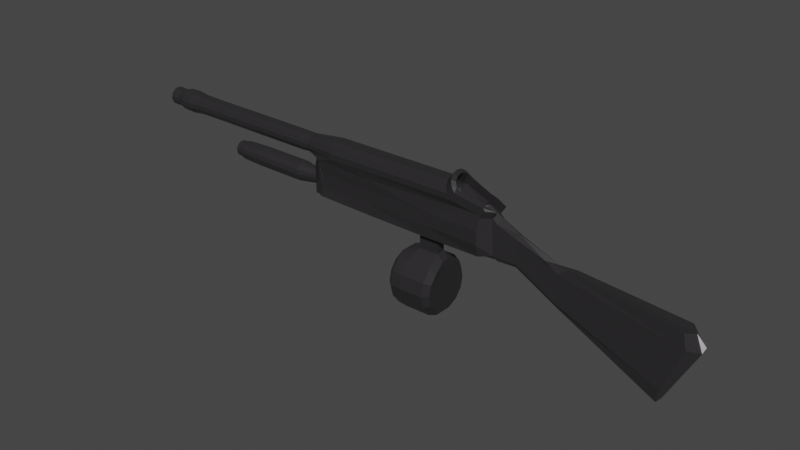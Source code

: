 # Source: shotgun.blend  (saved by Blender 3.3.6; exported with 4.5.12 LTS)
import bpy
from mathutils import Matrix  # noqa: F401  (used for matrix-valued properties, if any)

bpy.ops.wm.read_factory_settings(use_empty=True)
scene = bpy.context.scene
scene.name = 'Scene'

# ---- collections
col_collection = bpy.data.collections.new('Collection'); scene.collection.children.link(col_collection)

# ---- images (referenced by path relative to the original .blend; pixels are not part of the script)
import os
ASSET_DIR = os.environ.get("B2B_ASSET_DIR", "")  # directory of the original .blend (textures are referenced by path, not embedded)
HERE = os.path.dirname(os.path.abspath(__file__))  # packed textures are extracted next to this script under _unpacked/

def load_image(name, relpath, width, height, colorspace="sRGB"):
    """Load a texture the original file referenced (path relative to the .blend, or extracted next to this script)."""
    p = next((c for c in (os.path.join(HERE, relpath), os.path.join(ASSET_DIR, relpath)) if relpath and os.path.exists(c)), "")
    if p:
        img = bpy.data.images.load(p, check_existing=True)
        img.name = name
    else:  # same state as the original file: an image datablock whose file is absent (Cycles renders it pink)
        img = bpy.data.images.new(name, width, height)
        img.source = "FILE"
        img.filepath = "//" + (relpath or name)
    img.colorspace_settings.name = colorspace
    return img
img_rusty_metal_02_nor_gl_1k_exr = load_image('rusty_metal_02_nor_gl_1k.exr', 'rusty_metal_02_nor_gl_1k.exr', 1024, 1024, 'Linear Rec.709')
img_rusty_metal_02_rough_1k_jpg = load_image('rusty_metal_02_rough_1k.jpg', 'rusty_metal_02_rough_1k.jpg', 1024, 1024, 'sRGB')

# ---- materials (node trees are filled in below, after node groups)
mat_material_001 = bpy.data.materials.new('Material.001')
mat_material_001.use_transparent_shadow = False

# ---- material node trees
mat_material_001.use_nodes = True; mat_material_001.node_tree.nodes.clear()
_N = mat_material_001.node_tree.nodes; _L = mat_material_001.node_tree.links
n0 = _N.new('ShaderNodeBsdfPrincipled'); n0.name = 'Principled BSDF'; n0.location = (10, 300)
n0.distribution = 'GGX'
n0.subsurface_method = 'RANDOM_WALK_SKIN'
n0.inputs[0].default_value = (0.02522, 0.0235, 0.02533, 1.0)
n0.inputs[3].default_value = 1.45
n0.inputs[27].default_value = (0.0, 0.0, 0.0, 1.0)
n0.inputs[28].default_value = 1.0
n1 = _N.new('ShaderNodeOutputMaterial'); n1.name = 'Material Output'; n1.location = (300, 300)
n2 = _N.new('ShaderNodeNormalMap'); n2.name = 'Normal Map'; n2.location = (-482, -62)
n2.space = 'OBJECT'
n2.inputs[0].default_value = 0.1
n3 = _N.new('ShaderNodeTexImage'); n3.name = 'Image Texture.001'; n3.location = (-845, -19)
n3.image = img_rusty_metal_02_nor_gl_1k_exr
n4 = _N.new('ShaderNodeTexImage'); n4.name = 'Image Texture'; n4.location = (-505, 248)
n4.image = img_rusty_metal_02_rough_1k_jpg
_L.new(n0.outputs[0], n1.inputs[0])
_L.new(n3.outputs[0], n2.inputs[1])
_L.new(n2.outputs[0], n0.inputs[5])
_L.new(n4.outputs[0], n0.inputs[2])
n1.is_active_output = True

# ---- world
world_world = bpy.data.worlds.new('World'); scene.world = world_world
world_world.use_nodes = True; world_world.node_tree.nodes.clear()
_N = world_world.node_tree.nodes; _L = world_world.node_tree.links
n0 = _N.new('ShaderNodeOutputWorld'); n0.name = 'World Output'; n0.location = (300, 300)
n1 = _N.new('ShaderNodeBackground'); n1.name = 'Background'; n1.location = (10, 300)
n1.inputs[0].default_value = (0.05088, 0.05088, 0.05088, 1.0)
_L.new(n1.outputs[0], n0.inputs[0])
n0.is_active_output = True
world_world.color = (0.05088, 0.05088, 0.05088)
world_world.use_sun_shadow = False
world_world.sun_shadow_jitter_overblur = 0.0

# ---- meshes
me_cylinder_001 = bpy.data.meshes.new('Cylinder.001')
me_cylinder_001.from_pydata([(9.207, 0.8946, 19.08), (9.575, 0.7338, 19.08), (9.837, 0.4292, 19.07), (9.941, 0.04103, 19.07), (9.866, -0.3538, 19.07), (9.628, -0.6771, 19.07), (9.272, -0.8649, 19.08), (8.871, -0.8799, 19.08), (8.502, -0.7191, 19.08), (8.24, -0.4145, 19.08), (8.136, -0.0263, 19.08), (8.211, 0.3685, 19.08), (8.45, 0.6919, 19.08), (8.805, 0.8796, 19.08), (9.179, 0.892, 14.23), (9.545, 0.7326, 14.23), (9.804, 0.4305, 14.23), (9.908, 0.04564, 14.23), (9.833, -0.3459, 14.23), (9.597, -0.6664, 14.23), (9.244, -0.8526, 14.23), (8.846, -0.8674, 14.23), (8.481, -0.7081, 14.24), (8.221, -0.406, 14.24), (8.118, -0.02112, 14.24), (8.192, 0.3704, 14.24), (8.429, 0.691, 14.24), (8.781, 0.8771, 14.24), (9.172, 0.8563, 13.18), (8.785, 0.8431, 13.19), (8.441, 0.663, 13.19), (8.279, 0.3517, 13.19), (8.206, -0.02928, 13.19), (8.305, -0.4043, 13.18), (8.487, -0.6993, 13.18), (8.843, -0.8556, 13.18), (9.23, -0.8424, 13.18), (9.574, -0.6623, 13.18), (9.805, -0.3509, 13.18), (9.879, 0.03002, 13.18), (9.78, 0.4051, 13.18), (9.528, 0.7, 13.18), (8.675, 1.225, 10.08), (9.226, 1.244, 10.12), (8.088, 0.5672, 12.42), (8.095, 0.977, 11.77), (8.129, -0.64, 12.41), (8.007, -0.04196, 12.48), (8.758, -1.24, 10.08), (8.162, -1.027, 11.76), (9.796, -0.9599, 10.15), (9.308, -1.221, 10.12), (10.23, 0.04496, 10.19), (10.12, -0.5079, 10.18), (10.09, 0.5893, 10.18), (9.73, 1.017, 10.16), (10.07, -1.006, -3.121), (7.728, -0.5917, -6.727), (8.12, -0.04739, -6.877), (7.694, 0.5073, -6.744), (10.74, 0.05429, -2.762), (10.96, 0.06249, -2.381), (10.84, 0.6246, -2.446), (10.64, 0.5119, -2.816), (8.757, 0.5657, -6.745), (8.993, 1.022, -5.718), (8.768, 1.065, -5.946), (9.056, -1.041, -5.688), (8.797, -0.6539, -6.739), (8.83, -1.083, -5.915), (4.749, -1.007, 11.59), (4.722, -0.6806, 12.37), (4.579, -0.04374, 12.38), (4.678, 0.6053, 12.38), (4.683, 0.9494, 11.59), (4.619, -1.007, -5.274), (4.89, -0.6502, -6.463), (4.401, -0.0475, -6.553), (4.853, 0.5677, -6.481), (4.559, 0.9494, -5.302), (7.988, 0.1039, 12.4), (8.016, 0.2516, 12.4), (8.045, 0.3993, 12.4), (8.075, -0.4801, 12.39), (8.036, -0.3346, 12.4), (7.998, -0.1892, 12.4), (4.644, 0.1039, 12.64), (4.672, 0.2516, 12.64), (4.701, 0.3993, 12.64), (4.731, -0.4801, 12.64), (4.692, -0.3346, 12.64), (4.654, -0.1892, 12.64), (5.452, 0.5224, 12.64), (6.369, 0.5224, 12.64), (7.297, 0.5224, 12.64), (7.335, -0.6012, 12.64), (6.407, -0.6012, 12.64), (5.49, -0.6012, 12.64), (5.345, -0.04355, 12.7), (6.266, -0.04355, 12.7), (7.196, -0.04349, 12.75), (7.302, -0.4801, 12.74), (6.375, -0.4801, 12.64), (5.455, -0.4801, 12.64), (7.264, -0.3346, 12.75), (6.337, -0.3346, 12.7), (5.415, -0.3346, 12.7), (7.226, -0.1892, 12.75), (6.298, -0.1892, 12.7), (5.377, -0.1892, 12.7), (7.216, 0.1039, 12.75), (6.288, 0.1039, 12.7), (5.367, 0.1039, 12.7), (7.244, 0.2516, 12.75), (6.317, 0.2516, 12.7), (5.395, 0.2516, 12.7), (7.273, 0.3993, 12.75), (6.345, 0.3993, 12.64), (5.426, 0.3993, 12.64), (5.343, -0.0434, 12.88), (6.271, -0.0434, 12.88), (6.175, -0.3104, 12.87), (5.557, -0.3104, 12.87), (6.298, -0.1892, 12.88), (5.37, -0.1892, 12.88), (6.288, 0.1039, 12.88), (5.36, 0.1039, 12.88), (6.157, 0.227, 12.88), (5.538, 0.227, 12.88), (5.909, -0.5081, 12.68), (5.912, -0.9813, 14.61), (6.196, -0.4606, 12.68), (6.323, -0.8879, 14.61), (6.426, -0.3269, 12.68), (6.653, -0.6255, 14.61), (6.554, -0.1334, 12.68), (6.836, -0.2459, 14.61), (6.555, 0.08135, 12.69), (6.837, 0.1757, 14.61), (6.427, 0.275, 12.69), (6.654, 0.5557, 14.61), (6.197, 0.4091, 12.69), (6.325, 0.8189, 14.62), (5.91, 0.4571, 12.69), (5.914, 0.9132, 14.62), (5.623, 0.4096, 12.69), (5.503, 0.8199, 14.62), (5.393, 0.2759, 12.69), (5.173, 0.5574, 14.62), (5.265, 0.08246, 12.69), (4.99, 0.1778, 14.62), (5.265, -0.1323, 12.69), (4.989, -0.2437, 14.61), (5.392, -0.326, 12.68), (5.172, -0.6237, 14.61), (5.622, -0.4601, 12.68), (5.501, -0.887, 14.61), (6.335, -0.9162, 19.48), (5.921, -1.01, 19.48), (6.668, -0.6517, 19.48), (6.852, -0.2691, 19.48), (6.853, 0.1557, 19.49), (6.669, 0.5387, 19.49), (6.337, 0.8039, 19.49), (5.923, 0.899, 19.49), (5.509, 0.8049, 19.49), (5.176, 0.5404, 19.49), (4.992, 0.1579, 19.49), (4.991, -0.2669, 19.49), (5.175, -0.6499, 19.49), (5.507, -0.9152, 19.48), (6.31, -0.8641, 21.58), (5.925, -0.9514, 21.58), (6.618, -0.6185, 21.58), (6.79, -0.2632, 21.59), (6.791, 0.1313, 21.59), (6.62, 0.487, 21.59), (6.312, 0.7333, 21.59), (5.927, 0.8216, 21.59), (5.542, 0.7343, 21.59), (5.234, 0.4886, 21.59), (5.062, 0.1334, 21.59), (5.061, -0.2612, 21.59), (5.232, -0.6168, 21.59), (5.54, -0.8632, 21.58), (5.611, -0.7233, 22.27), (5.358, -0.521, 22.27), (5.218, -0.2291, 22.27), (5.218, 0.09482, 22.27), (5.359, 0.3865, 22.27), (5.612, 0.5881, 22.27), (5.928, 0.6598, 22.27), (6.244, 0.5874, 22.27), (6.497, 0.3851, 22.27), (6.637, 0.09316, 22.27), (6.637, -0.2307, 22.27), (6.496, -0.5224, 22.27), (6.242, -0.724, 22.27), (5.926, -0.7957, 22.27), (6.25, -0.7402, 22.08), (6.297, -0.8381, 21.93), (5.926, -0.9224, 21.93), (5.926, -0.8137, 22.08), (6.51, -0.5333, 22.08), (6.595, -0.6009, 21.93), (6.655, -0.2341, 22.08), (6.761, -0.2579, 21.93), (6.655, 0.09817, 22.08), (6.761, 0.123, 21.93), (6.511, 0.3977, 22.08), (6.596, 0.4664, 21.93), (6.252, 0.6052, 22.08), (6.299, 0.7043, 21.94), (5.928, 0.6795, 22.08), (5.928, 0.7895, 21.94), (5.604, 0.6059, 22.08), (5.556, 0.7052, 21.94), (5.344, 0.3991, 22.08), (5.258, 0.468, 21.94), (5.199, 0.09988, 22.08), (5.092, 0.125, 21.94), (5.199, -0.2324, 22.08), (5.092, -0.2559, 21.93), (5.343, -0.5319, 22.08), (5.257, -0.5993, 21.93), (5.602, -0.7394, 22.08), (5.554, -0.8372, 21.93), (5.356, -0.5247, 22.6), (5.418, -0.4758, 22.72), (5.645, -0.6569, 22.72), (5.61, -0.7279, 22.6), (5.215, 0.09417, 22.6), (5.293, 0.07583, 22.73), (5.292, -0.2143, 22.73), (5.215, -0.2313, 22.6), (5.611, 0.5899, 22.6), (5.646, 0.5177, 22.73), (5.419, 0.337, 22.73), (5.357, 0.3872, 22.6), (6.246, 0.5891, 22.6), (6.212, 0.517, 22.73), (5.929, 0.5819, 22.73), (5.929, 0.6619, 22.6), (6.641, 0.09249, 22.6), (6.564, 0.07434, 22.72), (6.438, 0.3358, 22.73), (6.5, 0.3859, 22.6), (6.499, -0.526, 22.6), (6.437, -0.477, 22.72), (6.563, -0.2158, 22.72), (6.641, -0.233, 22.6), (5.927, -0.7218, 22.72), (5.927, -0.8007, 22.6), (6.244, -0.7287, 22.59), (6.21, -0.6576, 22.72), (5.386, -0.5006, 22.69), (5.525, -0.5746, 22.72), (5.627, -0.6929, 22.69), (5.478, -0.6321, 22.65), (5.254, 0.08497, 22.69), (5.282, -0.0692, 22.73), (5.253, -0.223, 22.69), (5.208, -0.06879, 22.65), (5.629, 0.554, 22.69), (5.526, 0.4356, 22.73), (5.388, 0.3623, 22.69), (5.48, 0.4939, 22.65), (6.229, 0.5533, 22.69), (6.073, 0.5597, 22.73), (5.929, 0.6222, 22.69), (6.089, 0.6322, 22.65), (6.603, 0.08339, 22.69), (6.51, 0.2097, 22.72), (6.47, 0.361, 22.69), (6.577, 0.2421, 22.65), (6.468, -0.5019, 22.68), (6.51, -0.3509, 22.72), (6.602, -0.2246, 22.69), (6.576, -0.3828, 22.65), (5.784, -0.6996, 22.72), (5.927, -0.7618, 22.68), (5.767, -0.7715, 22.65), (5.346, -0.3496, 22.72), (5.279, -0.3813, 22.65), (5.346, 0.211, 22.73), (5.279, 0.2436, 22.65), (5.785, 0.56, 22.73), (5.769, 0.6326, 22.65), (6.331, 0.4346, 22.73), (6.378, 0.4929, 22.65), (6.574, -0.07072, 22.72), (6.648, -0.07048, 22.65), (6.227, -0.6936, 22.68), (6.33, -0.5755, 22.72), (6.376, -0.6332, 22.65), (6.071, -0.7, 22.72), (6.087, -0.7719, 22.65), (6.079, -0.7359, 22.68), (6.353, -0.6044, 22.68), (6.611, -0.0706, 22.69), (6.355, 0.4638, 22.69), (5.777, 0.5963, 22.69), (5.313, 0.2273, 22.69), (5.312, -0.3654, 22.69), (5.775, -0.7356, 22.68), (6.543, -0.3669, 22.69), (6.544, 0.2259, 22.69), (6.081, 0.596, 22.69), (5.503, 0.4648, 22.69), (5.245, -0.06899, 22.69), (5.501, -0.6033, 22.69), (6.89, 0.8329, 11.59), (5.664, 0.8329, 11.59), (7.949, 1.03, -0.00149), (7.934, 1.03, 6.321), (4.573, 1.03, -0.0003579), (4.624, 1.03, 6.322), (5.665, 1.227, -5.268), (6.931, 1.227, -5.268), (6.903, 0.9561, 6.32), (5.664, 0.956, 6.32), (6.918, 1.104, -0.0006263), (5.669, 1.104, -0.0004566), (8.016, -1.083, 0.01839), (8.003, -1.083, 6.327), (6.995, -1.268, -5.237), (5.729, -1.268, -5.237), (4.639, -1.083, 0.01881), (4.694, -1.083, 6.327), (5.735, -0.8974, 11.58), (6.961, -0.8974, 11.58), (6.985, -1.152, 0.01915), (5.736, -1.152, 0.01922), (6.972, -1.013, 6.327), (5.733, -1.013, 6.327), (4.561, 0.4157, 12.64), (4.564, 0.4322, 12.64), (4.567, 0.4486, 12.64), (4.57, 0.465, 12.64), (4.573, 0.4814, 12.64), (4.576, 0.4978, 12.64), (4.58, 0.5142, 12.64), (4.583, 0.5306, 12.64), (4.506, -0.173, 12.64), (4.502, -0.1569, 12.64), (4.498, -0.1407, 12.64), (4.493, -0.1246, 12.64), (4.489, -0.1084, 12.64), (4.485, -0.09225, 12.64), (4.481, -0.07609, 12.64), (4.476, -0.05993, 12.64), (4.421, 0.01341, -6.894), (4.431, 0.07574, -6.888), (4.441, 0.1381, -6.881), (4.451, 0.2004, -6.874), (4.461, 0.2627, -6.868), (4.471, 0.325, -6.861), (4.481, 0.3874, -6.854), (4.491, 0.4497, -6.848), (4.521, -0.5398, -6.832), (4.508, -0.4784, -6.841), (4.494, -0.4171, -6.85), (4.48, -0.3557, -6.858), (4.466, -0.2944, -6.867), (4.453, -0.233, -6.875), (4.439, -0.1716, -6.884), (4.425, -0.1103, -6.892), (4.61, -0.6255, 10.51), (4.594, -0.6255, 8.384), (4.578, -0.6255, 6.257), (4.563, -0.6255, 4.13), (4.547, -0.6255, 2.003), (4.531, -0.6255, -0.1237), (4.515, -0.6255, -2.251), (4.5, -0.6255, -4.378), (4.571, 0.547, 10.51), (4.555, 0.547, 8.384), (4.54, 0.547, 6.254), (4.525, 0.547, 4.125), (4.509, 0.547, 1.995), (4.494, 0.547, -0.1343), (4.479, 0.547, -2.264), (4.463, 0.547, -4.393), (4.366, -0.04378, -4.449), (4.38, -0.04378, -2.313), (4.393, -0.04378, -0.1762), (4.406, -0.04378, 1.96), (4.419, -0.04378, 4.097), (4.432, -0.04378, 6.233), (4.446, -0.04378, 8.37), (4.459, -0.04378, 10.51), (4.475, -0.02736, 12.64), (4.478, -0.01095, 12.64), (4.482, 0.005458, 12.64), (4.485, 0.02187, 12.64), (4.488, 0.03828, 12.64), (4.491, 0.05469, 12.64), (4.494, 0.0711, 12.64), (4.497, 0.08751, 12.64), (4.504, 0.1203, 12.64), (4.507, 0.1367, 12.64), (4.51, 0.1532, 12.64), (4.513, 0.1696, 12.64), (4.516, 0.186, 12.64), (4.52, 0.2024, 12.64), (4.523, 0.2188, 12.64), (4.526, 0.2352, 12.64), (4.532, 0.268, 12.64), (4.535, 0.2845, 12.64), (4.539, 0.3009, 12.64), (4.542, 0.3173, 12.64), (4.545, 0.3337, 12.64), (4.548, 0.3501, 12.64), (4.551, 0.3665, 12.64), (4.554, 0.3829, 12.64), (4.622, -0.6093, 12.64), (4.617, -0.5932, 12.64), (4.613, -0.577, 12.64), (4.609, -0.5608, 12.64), (4.604, -0.5447, 12.64), (4.6, -0.5285, 12.64), (4.596, -0.5124, 12.64), (4.592, -0.4962, 12.64), (4.583, -0.4639, 12.64), (4.579, -0.4477, 12.64), (4.575, -0.4316, 12.64), (4.57, -0.4154, 12.64), (4.566, -0.3993, 12.64), (4.562, -0.3831, 12.64), (4.557, -0.3669, 12.64), (4.553, -0.3508, 12.64), (4.545, -0.3185, 12.64), (4.54, -0.3023, 12.64), (4.536, -0.2862, 12.64), (4.532, -0.27, 12.64), (4.528, -0.2538, 12.64), (4.523, -0.2377, 12.64), (4.519, -0.2215, 12.64), (4.515, -0.2054, 12.64), (7.188, -0.07093, -8.568), (6.906, 0.3767, -8.539), (6.929, -0.5135, -8.527), (4.837, -0.5662, -8.521), (4.481, 0.3093, -8.539), (4.811, 0.4303, -8.534), (4.43, -0.1238, -8.574), (4.422, -0.07627, -8.579), (4.428, -0.02816, -8.575), (4.435, 0.02005, -8.57), (4.443, 0.06826, -8.565), (4.451, 0.1165, -8.56), (4.458, 0.1647, -8.554), (4.466, 0.2129, -8.549), (4.474, 0.2611, -8.544), (4.505, -0.4561, -8.527), (4.494, -0.4086, -8.533), (4.483, -0.3611, -8.54), (4.473, -0.3137, -8.547), (4.462, -0.2662, -8.554), (4.452, -0.2188, -8.56), (4.441, -0.1713, -8.567), (5.707, -0.1127, -10.85), (5.253, 0.3744, -12.3), (5.28, -0.6515, -12.29), (2.709, -0.7201, -12.35), (2.347, 0.3011, -12.37), (2.679, 0.4293, -12.36), (2.287, -0.1976, -12.41), (2.276, -0.1428, -12.41), (2.283, -0.0874, -12.41), (2.292, -0.03189, -12.4), (2.301, 0.02361, -12.4), (2.311, 0.07912, -12.39), (2.32, 0.1346, -12.39), (2.329, 0.1901, -12.38), (2.338, 0.2456, -12.37), (2.375, -0.5801, -12.36), (2.362, -0.5254, -12.36), (2.35, -0.4708, -12.37), (2.337, -0.4161, -12.38), (2.324, -0.3615, -12.38), (2.312, -0.3068, -12.39), (2.299, -0.2522, -12.4), (3.117, 0.5689, -23.3), (3.175, -1.195, -23.29), (-0.9102, -1.275, -21.77), (-2.125, 0.5756, -21.51), (-0.9742, 0.6659, -21.79), (-2.257, -0.4215, -21.56), (-2.265, -0.2012, -21.57), (-2.245, -0.09024, -21.56), (-2.225, 0.02074, -21.55), (-2.205, 0.1317, -21.54), (-2.185, 0.2427, -21.53), (-2.165, 0.3537, -21.53), (-2.145, 0.4647, -21.52), (-2.067, -1.186, -21.5), (-2.094, -1.077, -21.51), (-2.121, -0.9678, -21.52), (-2.149, -0.8585, -21.52), (-2.176, -0.7493, -21.53), (-2.203, -0.64, -21.54), (-2.23, -0.5307, -21.55), (-0.003141, -2.765, -1.054), (0.003534, -2.788, 1.264), (1.196, -2.491, -1.055), (1.213, -2.512, 1.262), (2.158, -1.724, -1.056), (2.184, -1.739, 1.262), (3.024, -0.4459, -0.8808), (3.006, -0.4482, 0.9679), (3.024, 0.4459, -0.8808), (3.006, 0.4482, 0.9679), (2.158, 1.724, -1.056), (2.184, 1.739, 1.262), (1.196, 2.491, -1.055), (1.213, 2.512, 1.262), (-0.003141, 2.765, -1.054), (0.003534, 2.788, 1.264), (-1.203, 2.491, -1.052), (-1.206, 2.512, 1.265), (-2.165, 1.724, -1.052), (-2.176, 1.739, 1.266), (-2.699, 0.6152, -1.051), (-2.715, 0.6205, 1.266), (-2.699, -0.6152, -1.051), (-2.715, -0.6205, 1.266), (-2.165, -1.724, -1.052), (-2.176, -1.739, 1.266), (-1.203, -2.491, -1.052), (-1.206, -2.512, 1.265), (4.507, -0.3868, 0.9614), (4.503, -0.3868, -0.9169), (4.503, 0.3868, -0.9169), (4.507, 0.3868, 0.9614), (0.9768, -2.019, 2.738), (1.179, -2.438, 2.207), (0.004712, -2.706, 2.208), (0.004712, -2.241, 2.739), (1.756, -1.397, 2.737), (2.121, -1.687, 2.206), (2.189, -0.4986, 2.737), (2.643, -0.6022, 2.206), (2.189, 0.4986, 2.737), (2.643, 0.6023, 2.206), (1.756, 1.397, 2.737), (2.121, 1.687, 2.206), (0.9768, 2.019, 2.738), (1.179, 2.438, 2.207), (0.004712, 2.241, 2.739), (0.004712, 2.706, 2.208), (-0.9674, 2.019, 2.74), (-1.17, 2.438, 2.209), (-1.747, 1.397, 2.74), (-2.111, 1.687, 2.21), (-2.18, 0.4986, 2.741), (-2.634, 0.6023, 2.211), (-2.18, -0.4986, 2.741), (-2.634, -0.6022, 2.211), (-1.747, -1.397, 2.74), (-2.111, -1.687, 2.21), (-0.9674, -2.019, 2.74), (-1.17, -2.438, 2.209), (5.629, -0.1335, -13.01), (5.586, 0.3158, -13.57), (5.615, -0.5978, -13.56), (4.262, -0.3054, -23.61), (4.404, 0.5142, -22.98), (4.457, -1.099, -22.96), (9.234, 0.8894, 25.05), (9.25, 0.9105, 27.39), (9.602, 0.7287, 25.05), (9.628, 0.7456, 27.39), (9.864, 0.4241, 25.05), (9.897, 0.4329, 27.39), (9.968, 0.03588, 25.04), (10.0, 0.0345, 27.39), (9.893, -0.359, 25.04), (9.927, -0.3708, 27.39), (9.655, -0.6823, 25.05), (9.682, -0.7026, 27.39), (9.3, -0.87, 25.05), (9.318, -0.8953, 27.39), (8.898, -0.885, 25.05), (8.906, -0.9107, 27.39), (8.53, -0.7243, 25.05), (8.528, -0.7457, 27.4), (8.268, -0.4196, 25.05), (8.259, -0.433, 27.4), (8.164, -0.03145, 25.05), (8.152, -0.03461, 27.4), (8.238, 0.3634, 25.05), (8.229, 0.3706, 27.4), (8.477, 0.6867, 25.05), (8.473, 0.7025, 27.4), (8.832, 0.8744, 25.05), (8.838, 0.8952, 27.4), (9.715, 0.8536, 28.47), (9.282, 1.043, 28.47), (10.02, 0.4952, 28.47), (10.15, 0.03842, 28.47), (10.06, -0.4262, 28.47), (9.777, -0.8066, 28.47), (9.359, -1.028, 28.47), (8.886, -1.045, 28.47), (8.453, -0.856, 28.48), (8.144, -0.4976, 28.48), (8.022, -0.0408, 28.48), (8.11, 0.4238, 28.48), (8.391, 0.8042, 28.48), (8.809, 1.025, 28.48), (9.705, 0.8303, 29.56), (9.282, 1.015, 29.56), (10.0, 0.4812, 29.55), (10.12, 0.03626, 29.55), (10.04, -0.4163, 29.55), (9.765, -0.7868, 29.55), (9.358, -1.002, 29.56), (8.897, -1.019, 29.56), (8.475, -0.835, 29.56), (8.175, -0.4858, 29.56), (8.056, -0.04091, 29.56), (8.141, 0.4116, 29.56), (8.415, 0.7822, 29.56), (8.822, 0.9973, 29.56), (9.585, 0.6623, 30.31), (9.248, 0.8095, 30.31), (9.825, 0.3833, 30.31), (9.921, 0.02772, 30.3), (9.852, -0.3339, 30.3), (9.634, -0.6301, 30.31), (9.308, -0.8021, 30.31), (8.94, -0.8158, 30.31), (8.603, -0.6685, 30.31), (8.363, -0.3895, 30.31), (8.268, -0.03395, 30.31), (8.336, 0.3277, 30.31), (8.555, 0.6239, 30.31), (8.88, 0.7958, 30.31), (9.611, 0.6929, 30.82), (9.258, 0.847, 30.82), (9.862, 0.4008, 30.82), (9.962, 0.02862, 30.82), (9.89, -0.3499, 30.82), (9.662, -0.6599, 30.82), (9.321, -0.8399, 30.82), (8.936, -0.8543, 30.82), (8.583, -0.7002, 30.82), (8.331, -0.4081, 30.83), (8.232, -0.03593, 30.83), (8.303, 0.3426, 30.83), (8.532, 0.6526, 30.83), (8.873, 0.8326, 30.82), (9.527, 0.5757, 31.36), (9.607, 0.6843, 31.24), (9.258, 0.8366, 31.24), (9.233, 0.704, 31.37), (9.736, 0.3326, 31.36), (9.856, 0.3957, 31.24), (9.819, 0.02281, 31.36), (9.954, 0.02783, 31.23), (9.76, -0.2923, 31.36), (9.883, -0.3463, 31.23), (9.569, -0.5504, 31.36), (9.657, -0.6527, 31.24), (9.286, -0.7002, 31.36), (9.32, -0.8306, 31.24), (8.965, -0.7122, 31.37), (8.94, -0.8448, 31.24), (8.671, -0.5839, 31.37), (8.591, -0.6925, 31.24), (8.462, -0.3407, 31.37), (8.343, -0.4038, 31.24), (8.379, -0.03093, 31.37), (8.244, -0.03597, 31.24), (8.439, 0.2842, 31.37), (8.315, 0.3382, 31.24), (8.629, 0.5422, 31.37), (8.541, 0.6445, 31.24), (8.913, 0.6921, 31.37), (8.878, 0.8224, 31.24), (9.224, 0.6761, 30.72), (9.506, 0.553, 30.72), (9.707, 0.3197, 30.72), (9.786, 0.02242, 30.72), (9.729, -0.28, 30.72), (9.546, -0.5276, 30.72), (9.274, -0.6713, 30.72), (8.967, -0.6828, 30.72), (8.685, -0.5597, 30.73), (8.484, -0.3264, 30.73), (8.404, -0.02914, 30.73), (8.462, 0.2732, 30.73), (8.644, 0.5208, 30.73), (8.916, 0.6646, 30.73), (6.683, 0.5224, 12.64), (6.721, -0.6012, 12.64), (6.584, -0.04353, 12.83), (6.689, -0.4801, 12.78), (6.653, -0.3346, 12.82), (6.615, -0.1892, 12.82), (6.605, 0.1039, 12.83), (6.633, 0.2516, 12.82), (6.66, 0.3993, 12.78), (8.088, -0.6698, -6.263), (8.347, -1.057, -5.213), (8.122, -1.099, -5.44), (9.929, 0.4961, -2.34), (10.13, 0.6087, -1.971), (10.26, 0.04663, -1.906), (10.03, 0.03843, -2.287), (9.357, -1.022, -2.646), (9.417, -1.261, -2.344), (8.913, -1.281, -2.605), (9.124, -1.148, -3.04), (9.715, -0.8048, -2.457), (9.862, -0.9909, -2.113), (9.047, 1.096, -3.072), (8.834, 1.265, -2.637), (9.338, 1.285, -2.376), (9.294, 1.042, -2.672), (9.799, 1.051, -2.138), (9.664, 0.8539, -2.478), (9.957, -0.4266, -2.329), (10.16, -0.5243, -1.957), (8.284, 1.006, -5.243), (8.049, 0.5498, -6.27), (8.059, 1.049, -5.471), (10.12, -1.245, -2.82), (9.621, -1.265, -3.08), (9.832, -1.132, -3.515), (10.42, -0.7889, -2.933), (10.57, -0.9751, -2.588), (9.755, 1.112, -3.547), (9.543, 1.281, -3.112), (10.05, 1.301, -2.851), (10.0, 1.058, -3.147), (10.51, 1.067, -2.614), (10.37, 0.8698, -2.953), (10.67, -0.4107, -2.804), (10.87, -0.5084, -2.432), (8.883, -0.0271, -5.618), (8.645, 0.2835, -5.543), (8.664, -0.3319, -5.534), (9.955, 0.02096, -3.047), (9.896, 0.2772, -3.077), (9.446, -0.6974, -3.469), (9.576, -0.5729, -3.248), (9.777, -0.4512, -3.142), (9.541, 0.5831, -3.262), (9.403, 0.6975, -3.487), (9.748, 0.4776, -3.154), (9.912, -0.2395, -3.07), (8.866, -0.4295, -5.274), (8.844, 0.3917, -5.277), (3.005, -0.6636, -24.3), (2.984, -0.003706, -24.3), (3.385, -0.332, -24.44), (-2.265, -0.2012, -21.57), (-2.257, -0.4215, -21.56), (-1.554, -0.3107, -21.9), (0.00552, -2.26, -1.559), (0.9861, -2.036, -1.56), (1.772, -1.409, -1.561), (2.48, -0.3645, -1.418), (2.48, 0.3645, -1.418), (1.772, 1.409, -1.561), (0.9861, 2.036, -1.56), (0.00552, 2.26, -1.559), (-0.9751, 2.036, -1.558), (-1.761, 1.409, -1.557), (-2.198, 0.5029, -1.557), (-2.198, -0.5029, -1.557), (-1.761, -1.409, -1.557), (-0.9751, -2.036, -1.558)], [], [(3, 4, 18, 17), (29, 30, 26, 27), (8, 9, 23, 22), (13, 0, 14, 27), (1, 2, 16, 15), (6, 7, 21, 20), (11, 12, 26, 25), (4, 5, 19, 18), (9, 10, 24, 23), (2, 3, 17, 16), (7, 8, 22, 21), (0, 1, 15, 14), (12, 13, 27, 26), (5, 6, 20, 19), (10, 11, 25, 24), (28, 29, 27, 14), (313, 725, 727, 318, 321), (41, 40, 54, 55), (29, 28, 43, 42), (28, 41, 55, 43), (31, 30, 45, 44), (36, 35, 48, 51), (33, 32, 47, 85, 84, 83, 46), (30, 29, 42, 45), (38, 37, 50, 53), (35, 34, 49, 48), (32, 31, 44, 82, 81, 80, 47), (37, 36, 51, 50), (40, 39, 52, 54), (39, 38, 53, 52), (34, 33, 46, 49), (48, 49, 324, 323, 705, 713), (51, 48, 713, 712), (52, 53, 724, 709), (49, 46, 95, 696, 96, 97, 71, 70, 329, 330), (55, 54, 708, 721), (50, 51, 712, 716), (706, 705, 323, 331, 325), (43, 55, 721, 719), (53, 50, 716, 724), (44, 45, 311, 312, 74, 73, 92, 93, 695, 94), (57, 58, 741, 743), (727, 726, 59, 78, 79, 317, 318), (45, 42, 718, 725, 313, 314), (42, 43, 719, 718), (70, 71, 367, 368, 369, 370, 371, 372, 373, 374, 76, 75, 327, 328), (72, 391, 392, 393, 394, 395, 396, 397, 398, 86, 399, 400, 401, 402, 403, 404, 405, 406, 87, 407, 408, 409, 410, 411, 412, 413, 414, 88, 335, 336, 337, 338, 339, 340, 341, 342, 73, 375, 376, 377, 378, 379, 380, 381, 382, 78, 358, 357, 356, 355, 354, 353, 352, 351, 77, 383, 384, 385, 386, 387, 388, 389, 390), (71, 415, 416, 417, 418, 419, 420, 421, 422, 89, 423, 424, 425, 426, 427, 428, 429, 430, 90, 431, 432, 433, 434, 435, 436, 437, 438, 91, 343, 344, 345, 346, 347, 348, 349, 350, 72, 390, 389, 388, 387, 386, 385, 384, 383, 77, 366, 365, 364, 363, 362, 361, 360, 359, 76, 374, 373, 372, 371, 370, 369, 368, 367), (73, 74, 316, 315, 79, 78, 382, 381, 380, 379, 378, 377, 376, 375), (365, 366, 445, 460), (322, 317, 79, 315), (334, 329, 70, 328), (77, 351, 447, 446), (118, 92, 73, 342, 341, 340, 339, 338, 337, 336, 335, 88), (109, 98, 72, 350, 349, 348, 347, 346, 345, 344, 343, 91), (97, 103, 89, 422, 421, 420, 419, 418, 417, 416, 415, 71), (103, 106, 90, 430, 429, 428, 427, 426, 425, 424, 423, 89), (106, 109, 91, 438, 437, 436, 435, 434, 433, 432, 431, 90), (46, 83, 101, 95), (696, 698, 102, 96), (96, 102, 103, 97), (83, 84, 104, 101), (698, 699, 105, 102), (102, 105, 106, 103), (84, 85, 107, 104), (699, 700, 108, 105), (105, 108, 109, 106), (85, 47, 100, 107), (700, 697, 99, 108), (108, 99, 98, 109), (98, 112, 86, 398, 397, 396, 395, 394, 393, 392, 391, 72), (112, 115, 87, 406, 405, 404, 403, 402, 401, 400, 399, 86), (115, 118, 88, 414, 413, 412, 411, 410, 409, 408, 407, 87), (47, 80, 110, 100), (697, 701, 111, 99), (99, 111, 112, 98), (80, 81, 113, 110), (701, 702, 114, 111), (111, 114, 115, 112), (81, 82, 116, 113), (702, 703, 117, 114), (114, 117, 118, 115), (82, 44, 94, 116), (703, 695, 93, 117), (117, 93, 92, 118), (105, 108, 123, 121), (109, 98, 119, 124), (111, 114, 127, 125), (106, 109, 124, 122), (99, 111, 125, 120), (112, 115, 128, 126), (105, 106, 122, 121), (114, 115, 128, 127), (98, 112, 126, 119), (108, 99, 120, 123), (129, 130, 132, 131), (131, 132, 134, 133), (133, 134, 136, 135), (135, 136, 138, 137), (137, 138, 140, 139), (139, 140, 142, 141), (141, 142, 144, 143), (143, 144, 146, 145), (145, 146, 148, 147), (147, 148, 150, 149), (149, 150, 152, 151), (151, 152, 154, 153), (142, 140, 162, 163), (153, 154, 156, 155), (155, 156, 130, 129), (129, 131, 133, 135, 137, 139, 141, 143, 145, 147, 149, 151, 153, 155), (170, 169, 183, 184), (152, 150, 167, 168), (138, 136, 160, 161), (148, 146, 165, 166), (130, 156, 170, 158), (134, 132, 157, 159), (144, 142, 163, 164), (154, 152, 168, 169), (140, 138, 161, 162), (150, 148, 166, 167), (136, 134, 159, 160), (146, 144, 164, 165), (132, 130, 158, 157), (156, 154, 169, 170), (179, 178, 214, 216), (163, 162, 176, 177), (158, 170, 184, 172), (164, 163, 177, 178), (165, 164, 178, 179), (157, 158, 172, 171), (166, 165, 179, 180), (159, 157, 171, 173), (167, 166, 180, 181), (160, 159, 173, 174), (168, 167, 181, 182), (161, 160, 174, 175), (169, 168, 182, 183), (162, 161, 175, 176), (173, 171, 200, 204), (180, 179, 216, 218), (217, 215, 190, 189), (181, 180, 218, 220), (172, 184, 226, 201), (182, 181, 220, 222), (175, 174, 206, 208), (183, 182, 222, 224), (176, 175, 208, 210), (184, 183, 224, 226), (177, 176, 210, 212), (190, 191, 242, 287, 235), (178, 177, 212, 214), (174, 173, 204, 206), (200, 201, 202, 199), (204, 200, 199, 203), (206, 204, 203, 205), (208, 206, 205, 207), (210, 208, 207, 209), (212, 210, 209, 211), (214, 212, 211, 213), (216, 214, 213, 215), (218, 216, 215, 217), (220, 218, 217, 219), (222, 220, 219, 221), (224, 222, 221, 223), (226, 224, 223, 225), (201, 226, 225, 202), (171, 172, 201, 200), (203, 199, 197, 196), (213, 211, 192, 191), (223, 221, 187, 186), (209, 207, 194, 193), (219, 217, 189, 188), (205, 203, 196, 195), (215, 213, 191, 190), (225, 223, 186, 185), (199, 202, 198, 197), (211, 209, 193, 192), (221, 219, 188, 187), (202, 225, 185, 198), (207, 205, 195, 194), (12, 11, 591, 593), (7, 6, 581, 583), (2, 1, 571, 573), (0, 13, 595, 569), (9, 8, 585, 587), (4, 3, 575, 577), (11, 10, 589, 591), (6, 5, 579, 581), (13, 12, 593, 595), (1, 0, 569, 571), (8, 7, 583, 585), (3, 2, 573, 575), (10, 9, 587, 589), (5, 4, 577, 579), (186, 187, 234, 283, 227), (192, 193, 246, 289, 239), (197, 198, 252, 296, 253), (194, 195, 250, 291, 243), (191, 192, 239, 270, 242), (196, 197, 253, 294, 247), (193, 194, 243, 274, 246), (187, 188, 231, 262, 234), (254, 295, 251, 279, 229, 256, 228, 282, 233, 260, 232, 284, 237, 264, 236, 286, 241, 268, 240, 288, 245, 272, 244, 290, 249, 276, 248, 293), (198, 185, 230, 281, 252), (188, 189, 238, 285, 231), (195, 196, 247, 278, 250), (189, 190, 235, 266, 238), (310, 257, 230, 258), (309, 261, 234, 262), (308, 265, 238, 266), (307, 269, 242, 270), (306, 273, 246, 274), (305, 277, 250, 278), (304, 280, 252, 281), (303, 255, 227, 283), (302, 259, 231, 285), (301, 263, 235, 287), (300, 267, 239, 289), (299, 271, 243, 291), (298, 275, 247, 294), (297, 292, 253, 296), (185, 186, 227, 258, 230), (280, 297, 296, 252), (251, 295, 297, 280), (295, 254, 292, 297), (292, 298, 294, 253), (254, 293, 298, 292), (293, 248, 275, 298), (277, 299, 291, 250), (249, 290, 299, 277), (290, 244, 271, 299), (273, 300, 289, 246), (245, 288, 300, 273), (288, 240, 267, 300), (269, 301, 287, 242), (241, 286, 301, 269), (286, 236, 263, 301), (265, 302, 285, 238), (237, 284, 302, 265), (284, 232, 259, 302), (261, 303, 283, 234), (233, 282, 303, 261), (282, 228, 255, 303), (257, 304, 281, 230), (229, 279, 304, 257), (279, 251, 280, 304), (275, 305, 278, 247), (248, 276, 305, 275), (276, 249, 277, 305), (271, 306, 274, 243), (244, 272, 306, 271), (272, 245, 273, 306), (267, 307, 270, 239), (240, 268, 307, 267), (268, 241, 269, 307), (263, 308, 266, 235), (236, 264, 308, 263), (264, 237, 265, 308), (259, 309, 262, 231), (232, 260, 309, 259), (260, 233, 261, 309), (255, 310, 258, 227), (228, 256, 310, 255), (256, 229, 257, 310), (312, 320, 316, 74), (320, 322, 315, 316), (45, 314, 319, 311), (311, 319, 320, 312), (314, 313, 321, 319), (319, 321, 322, 320), (68, 67, 69), (321, 318, 317, 322), (326, 332, 327, 75), (332, 334, 328, 327), (54, 52, 709, 708), (325, 331, 332, 326), (323, 324, 333, 331), (331, 333, 334, 332), (324, 49, 330, 333), (333, 330, 329, 334), (454, 455, 477, 476), (439, 441, 463, 461), (76, 359, 454, 442), (351, 352, 448, 447), (358, 78, 444, 443), (359, 360, 455, 454), (352, 353, 449, 448), (366, 77, 446, 445), (360, 361, 456, 455), (353, 354, 450, 449), (58, 57, 441, 439), (57, 76, 442, 441), (361, 362, 457, 456), (354, 355, 451, 450), (362, 363, 458, 457), (355, 356, 452, 451), (78, 59, 440, 444), (363, 364, 459, 458), (356, 357, 453, 452), (59, 58, 439, 440), (364, 365, 460, 459), (357, 358, 443, 453), (470, 471, 491, 490), (476, 477, 497, 496), (448, 449, 471, 470), (441, 442, 464, 463), (455, 456, 478, 477), (449, 450, 472, 471), (443, 444, 466, 465), (456, 457, 479, 478), (450, 451, 473, 472), (445, 446, 468, 467), (457, 458, 480, 479), (451, 452, 474, 473), (444, 440, 462, 466), (458, 459, 481, 480), (452, 453, 475, 474), (459, 460, 482, 481), (453, 443, 465, 475), (446, 447, 469, 468), (460, 445, 467, 482), (440, 439, 461, 462), (442, 454, 476, 464), (447, 448, 470, 469), (484, 755, 757, 566, 568), (483, 756, 758, 489, 490, 491, 492, 493, 494, 495, 486, 487), (463, 464, 485, 484), (477, 478, 498, 497), (471, 472, 492, 491), (465, 466, 487, 486), (478, 479, 499, 498), (472, 473, 493, 492), (468, 469, 489, 758, 760), (479, 480, 500, 499), (473, 474, 494, 493), (466, 462, 483, 487), (480, 481, 501, 500), (474, 475, 495, 494), (481, 482, 502, 501), (475, 465, 486, 495), (482, 467, 488, 502), (755, 484, 485, 496, 497, 498, 499, 500, 501, 502, 488, 759), (464, 476, 496, 485), (469, 470, 490, 489), (462, 461, 563, 564), (503, 504, 506, 505), (505, 506, 508, 507), (507, 508, 510, 509), (510, 512, 534, 531), (511, 512, 514, 513), (513, 514, 516, 515), (515, 516, 518, 517), (517, 518, 520, 519), (519, 520, 522, 521), (521, 522, 524, 523), (523, 524, 526, 525), (525, 526, 528, 527), (512, 510, 542, 544), (527, 528, 530, 529), (529, 530, 504, 503), (513, 515, 767, 766), (532, 531, 534, 533), (509, 510, 531, 532), (512, 511, 533, 534), (511, 509, 532, 533), (508, 506, 536, 540), (522, 520, 552, 554), (535, 538, 561, 559, 557, 555, 553, 551, 549, 547, 545, 543, 541, 539), (518, 516, 548, 550), (528, 526, 558, 560), (514, 512, 544, 546), (524, 522, 554, 556), (510, 508, 540, 542), (504, 530, 562, 537), (520, 518, 550, 552), (530, 528, 560, 562), (516, 514, 546, 548), (526, 524, 556, 558), (536, 537, 538, 535), (540, 536, 535, 539), (542, 540, 539, 541), (544, 542, 541, 543), (546, 544, 543, 545), (548, 546, 545, 547), (550, 548, 547, 549), (552, 550, 549, 551), (554, 552, 551, 553), (556, 554, 553, 555), (558, 556, 555, 557), (560, 558, 557, 559), (562, 560, 559, 561), (537, 562, 561, 538), (506, 504, 537, 536), (564, 563, 566, 567), (563, 565, 568, 566), (483, 462, 564, 567), (463, 484, 568, 565), (461, 463, 565, 563), (467, 468, 760, 759, 488), (569, 570, 572, 571), (571, 572, 574, 573), (573, 574, 576, 575), (575, 576, 578, 577), (577, 578, 580, 579), (579, 580, 582, 581), (581, 582, 584, 583), (583, 584, 586, 585), (585, 586, 588, 587), (587, 588, 590, 589), (589, 590, 592, 591), (591, 592, 594, 593), (582, 580, 602, 603), (593, 594, 596, 595), (595, 596, 570, 569), (604, 603, 617, 618), (592, 590, 607, 608), (578, 576, 600, 601), (588, 586, 605, 606), (570, 596, 610, 598), (574, 572, 597, 599), (584, 582, 603, 604), (594, 592, 608, 609), (580, 578, 601, 602), (590, 588, 606, 607), (576, 574, 599, 600), (586, 584, 604, 605), (572, 570, 598, 597), (596, 594, 609, 610), (612, 624, 638, 626), (605, 604, 618, 619), (597, 598, 612, 611), (606, 605, 619, 620), (599, 597, 611, 613), (607, 606, 620, 621), (600, 599, 613, 614), (608, 607, 621, 622), (601, 600, 614, 615), (609, 608, 622, 623), (602, 601, 615, 616), (610, 609, 623, 624), (603, 602, 616, 617), (598, 610, 624, 612), (633, 632, 646, 647), (618, 617, 631, 632), (619, 618, 632, 633), (611, 612, 626, 625), (620, 619, 633, 634), (613, 611, 625, 627), (621, 620, 634, 635), (614, 613, 627, 628), (622, 621, 635, 636), (615, 614, 628, 629), (623, 622, 636, 637), (616, 615, 629, 630), (624, 623, 637, 638), (617, 616, 630, 631), (643, 642, 660, 662), (625, 626, 640, 639), (634, 633, 647, 648), (627, 625, 639, 641), (635, 634, 648, 649), (628, 627, 641, 642), (636, 635, 649, 650), (629, 628, 642, 643), (637, 636, 650, 651), (630, 629, 643, 644), (638, 637, 651, 652), (631, 630, 644, 645), (626, 638, 652, 640), (632, 631, 645, 646), (641, 639, 654, 658), (651, 650, 676, 678), (644, 643, 662, 664), (652, 651, 678, 680), (645, 644, 664, 666), (646, 645, 666, 668), (642, 641, 658, 660), (647, 646, 668, 670), (648, 647, 670, 672), (665, 663, 686, 687), (649, 648, 672, 674), (640, 652, 680, 655), (650, 649, 674, 676), (654, 655, 656, 653), (658, 654, 653, 657), (660, 658, 657, 659), (662, 660, 659, 661), (664, 662, 661, 663), (666, 664, 663, 665), (668, 666, 665, 667), (670, 668, 667, 669), (672, 670, 669, 671), (674, 672, 671, 673), (676, 674, 673, 675), (678, 676, 675, 677), (680, 678, 677, 679), (655, 680, 679, 656), (639, 640, 655, 654), (682, 681, 694, 693, 692, 691, 690, 689, 688, 687, 686, 685, 684, 683), (675, 673, 691, 692), (656, 679, 694, 681), (661, 659, 684, 685), (671, 669, 689, 690), (657, 653, 682, 683), (667, 665, 687, 688), (677, 675, 692, 693), (663, 661, 685, 686), (673, 671, 690, 691), (659, 657, 683, 684), (669, 667, 688, 689), (679, 677, 693, 694), (653, 656, 681, 682), (30, 31, 25, 26), (31, 32, 24, 25), (32, 33, 23, 24), (33, 34, 22, 23), (34, 35, 21, 22), (35, 36, 20, 21), (36, 37, 19, 20), (37, 38, 18, 19), (38, 39, 17, 18), (39, 40, 16, 17), (40, 41, 15, 16), (41, 28, 14, 15), (116, 94, 695, 703), (113, 116, 703, 702), (110, 113, 702, 701), (100, 110, 701, 697), (107, 100, 697, 700), (104, 107, 700, 699), (101, 104, 699, 698), (95, 101, 698, 696), (720, 717, 733, 736), (726, 727, 66, 64), (709, 724, 740, 61), (717, 726, 64, 733), (715, 723, 739, 731), (712, 713, 729, 728), (725, 718, 734, 65), (718, 719, 735, 734), (727, 725, 65, 66), (724, 716, 732, 740), (707, 722, 738, 63), (705, 706, 69, 67), (57, 704, 706, 325, 326, 75, 76), (65, 64, 66), (62, 61, 60, 63), (728, 729, 730, 56), (732, 728, 56, 731), (734, 735, 736, 733), (735, 737, 738, 736), (740, 732, 731, 739), (61, 740, 739, 60), (729, 67, 68, 730), (737, 62, 63, 738), (65, 734, 733, 64), (714, 711, 56, 730), (723, 710, 60, 739), (719, 721, 737, 735), (713, 705, 67, 729), (708, 709, 61, 62), (706, 704, 68, 69), (716, 712, 728, 732), (704, 714, 730, 68), (722, 720, 736, 738), (711, 715, 731, 56), (721, 708, 62, 737), (710, 707, 63, 60), (751, 745, 744, 752, 748, 747, 746, 753, 743, 741, 742, 754, 750, 749), (722, 707, 745, 751), (723, 715, 748, 752), (726, 717, 750, 754), (717, 720, 749, 750), (704, 57, 743, 753), (58, 59, 742, 741), (711, 714, 746, 747), (710, 723, 752, 744), (59, 726, 754, 742), (714, 704, 753, 746), (720, 722, 751, 749), (715, 711, 747, 748), (707, 710, 744, 745), (755, 756, 757), (758, 759, 760), (755, 759, 758, 756), (757, 756, 483, 567, 566), (761, 762, 763, 764, 765, 766, 767, 768, 769, 770, 771, 772, 773, 774), (523, 525, 772, 771), (509, 511, 765, 764), (519, 521, 770, 769), (529, 503, 761, 774), (505, 507, 763, 762), (515, 517, 768, 767), (525, 527, 773, 772), (511, 513, 766, 765), (521, 523, 771, 770), (507, 509, 764, 763), (517, 519, 769, 768), (503, 505, 762, 761), (527, 529, 774, 773)])
_uv = me_cylinder_001.uv_layers.new(name='UVMap')
_uv.uv.foreach_set('vector', [0.7857, 0.5, 0.7143, 0.5, 0.7143, 0.5, 0.7857, 0.5, 0.5624, 0.3996, 0.516, 0.3034, 0.1429, 0.5, 0.07143, 0.5, 0.4286, 0.5, 0.3571, 0.5, 0.3571, 0.5, 0.4286, 0.5, 0.07143, 0.5, -1.341e-07, 0.5, -1.341e-07, 0.5, 0.07143, 0.5, 0.9286, 0.5, 0.8571, 0.5, 0.8571, 0.5, 0.9286, 0.5, 0.5714, 0.5, 0.5, 0.5, 0.5, 0.5, 0.5714, 0.5, 0.2143, 0.5, 0.1429, 0.5, 0.1429, 0.5, 0.2143, 0.5, 0.7143, 0.5, 0.6429, 0.5, 0.6429, 0.5, 0.7143, 0.5, 0.3571, 0.5, 0.2857, 0.5, 0.2857, 0.5, 0.3571, 0.5, 0.8571, 0.5, 0.7857, 0.5, 0.7857, 0.5, 0.8571, 0.5, 0.5, 0.5, 0.4286, 0.5, 0.4286, 0.5, 0.5, 0.5, 1.0, 0.5, 0.9286, 0.5, 0.9286, 0.5, 1.0, 0.5, 0.1429, 0.5, 0.07143, 0.5, 0.07143, 0.5, 0.1429, 0.5, 0.6429, 0.5, 0.5714, 0.5, 0.5714, 0.5, 0.6429, 0.5, 0.2857, 0.5, 0.2143, 0.5, 0.2143, 0.5, 0.2857, 0.5, 0.6459, 0.4662, 0.5624, 0.3996, 0.07143, 0.5, -1.341e-07, 0.5, 0.516, 0.3034, 0.516, 0.3034, 0.516, 0.3034, 0.516, 0.3034, 0.516, 0.3034, 0.75, 0.49, 0.8541, 0.4662, 0.8541, 0.4662, 0.75, 0.49, 0.5624, 0.3996, 0.6459, 0.4662, 0.6459, 0.4662, 0.5624, 0.3996, 0.6459, 0.4662, 0.75, 0.49, 0.75, 0.49, 0.6459, 0.4662, 0.516, 0.1966, 0.516, 0.3034, 0.516, 0.3034, 0.516, 0.1966, 0.9376, 0.1004, 0.8541, 0.03377, 0.8541, 0.03377, 0.9376, 0.1004, 0.6459, 0.03377, 0.5624, 0.1004, 0.5624, 0.1004, 0.5832, 0.08371, 0.6041, 0.06706, 0.625, 0.05042, 0.6459, 0.03377, 0.516, 0.3034, 0.5624, 0.3996, 0.5624, 0.3996, 0.516, 0.3034, 0.984, 0.3034, 0.984, 0.1966, 0.984, 0.1966, 0.984, 0.3034, 0.8541, 0.03377, 0.75, 0.01, 0.75, 0.01, 0.8541, 0.03377, 0.5624, 0.1004, 0.516, 0.1966, 0.516, 0.1966, 0.5276, 0.1725, 0.5392, 0.1485, 0.5508, 0.1244, 0.5624, 0.1004, 0.984, 0.1966, 0.9376, 0.1004, 0.9376, 0.1004, 0.984, 0.1966, 0.8541, 0.4662, 0.9376, 0.3996, 0.9376, 0.3996, 0.8541, 0.4662, 0.9376, 0.3996, 0.984, 0.3034, 0.984, 0.3034, 0.9376, 0.3996, 0.75, 0.01, 0.6459, 0.03377, 0.6459, 0.03377, 0.75, 0.01, 0.8541, 0.03377, 0.75, 0.01, 0.75, 0.01, 0.75, 0.01, 0.75, 0.01, 0.8541, 0.03377, 0.9376, 0.1004, 0.8541, 0.03377, 0.8541, 0.03377, 0.9376, 0.1004, 0.9376, 0.3996, 0.984, 0.3034, 0.984, 0.3034, 0.9376, 0.3996, 0.75, 0.01, 0.6459, 0.03377, 0.6459, 0.03377, 0.6459, 0.03377, 0.6459, 0.03377, 0.6459, 0.03377, 0.6459, 0.03377, 0.75, 0.01, 0.75, 0.01, 0.75, 0.01, 0.75, 0.49, 0.8541, 0.4662, 0.8541, 0.4662, 0.75, 0.49, 0.984, 0.1966, 0.9376, 0.1004, 0.9376, 0.1004, 0.984, 0.1966, 0.75, 0.01, 0.75, 0.01, 0.75, 0.01, 0.75, 0.01, 0.75, 0.01, 0.6459, 0.4662, 0.75, 0.49, 0.75, 0.49, 0.6459, 0.4662, 0.984, 0.3034, 0.984, 0.1966, 0.984, 0.1966, 0.984, 0.3034, 0.516, 0.1966, 0.516, 0.3034, 0.516, 0.3034, 0.516, 0.3034, 0.516, 0.3034, 0.516, 0.1966, 0.516, 0.1966, 0.516, 0.1966, 0.516, 0.1966, 0.516, 0.1966, 0.6459, 0.03377, 0.5624, 0.1004, 0.5624, 0.1004, 0.6459, 0.03377, 0.516, 0.3034, 0.516, 0.2381, 0.516, 0.1966, 0.516, 0.1966, 0.516, 0.3034, 0.516, 0.3034, 0.516, 0.3034, 0.516, 0.3034, 0.5624, 0.3996, 0.5624, 0.3996, 0.516, 0.3034, 0.516, 0.3034, 0.516, 0.3034, 0.5624, 0.3996, 0.6459, 0.4662, 0.6459, 0.4662, 0.5624, 0.3996, 0.75, 0.01, 0.6459, 0.03377, 0.6459, 0.03377, 0.6459, 0.03377, 0.6459, 0.03377, 0.6459, 0.03377, 0.6459, 0.03377, 0.6459, 0.03377, 0.6459, 0.03377, 0.6459, 0.03377, 0.6459, 0.03377, 0.75, 0.01, 0.75, 0.01, 0.75, 0.01, 0.5624, 0.1004, 0.5611, 0.103, 0.5598, 0.1057, 0.5585, 0.1084, 0.5572, 0.1111, 0.5559, 0.1137, 0.5546, 0.1164, 0.5533, 0.1191, 0.5521, 0.1217, 0.5508, 0.1244, 0.5495, 0.1271, 0.5482, 0.1298, 0.5469, 0.1324, 0.5456, 0.1351, 0.5443, 0.1378, 0.5431, 0.1405, 0.5418, 0.1431, 0.5405, 0.1458, 0.5392, 0.1485, 0.5379, 0.1512, 0.5366, 0.1538, 0.5353, 0.1565, 0.534, 0.1592, 0.5328, 0.1618, 0.5315, 0.1645, 0.5302, 0.1672, 0.5289, 0.1699, 0.5276, 0.1725, 0.5263, 0.1752, 0.525, 0.1779, 0.5237, 0.1806, 0.5225, 0.1832, 0.5212, 0.1859, 0.5199, 0.1886, 0.5186, 0.1912, 0.5173, 0.1939, 0.516, 0.1966, 0.516, 0.1966, 0.516, 0.1966, 0.516, 0.1966, 0.516, 0.1966, 0.516, 0.1966, 0.516, 0.1966, 0.516, 0.1966, 0.516, 0.1966, 0.516, 0.1966, 0.5212, 0.1859, 0.5263, 0.1752, 0.5315, 0.1645, 0.5366, 0.1538, 0.5418, 0.1431, 0.5469, 0.1324, 0.5521, 0.1217, 0.5572, 0.1111, 0.5624, 0.1004, 0.5624, 0.1004, 0.5624, 0.1004, 0.5624, 0.1004, 0.5624, 0.1004, 0.5624, 0.1004, 0.5624, 0.1004, 0.5624, 0.1004, 0.5624, 0.1004, 0.6459, 0.03377, 0.6435, 0.03562, 0.6412, 0.03747, 0.6389, 0.03932, 0.6366, 0.04117, 0.6343, 0.04302, 0.632, 0.04487, 0.6296, 0.04672, 0.6273, 0.04857, 0.625, 0.05042, 0.6227, 0.05227, 0.6204, 0.05412, 0.618, 0.05597, 0.6157, 0.05782, 0.6134, 0.05967, 0.6111, 0.06152, 0.6088, 0.06337, 0.6064, 0.06522, 0.6041, 0.06706, 0.6018, 0.06891, 0.5995, 0.07076, 0.5972, 0.07261, 0.5948, 0.07446, 0.5925, 0.07631, 0.5902, 0.07816, 0.5879, 0.08001, 0.5856, 0.08186, 0.5832, 0.08371, 0.5809, 0.08556, 0.5786, 0.08741, 0.5763, 0.08926, 0.574, 0.09111, 0.5716, 0.09296, 0.5693, 0.09481, 0.567, 0.09666, 0.5647, 0.09851, 0.5624, 0.1004, 0.5624, 0.1004, 0.5624, 0.1004, 0.5624, 0.1004, 0.5624, 0.1004, 0.5624, 0.1004, 0.5624, 0.1004, 0.5624, 0.1004, 0.5624, 0.1004, 0.5624, 0.1004, 0.5716, 0.09296, 0.5809, 0.08556, 0.5902, 0.07816, 0.5995, 0.07076, 0.6088, 0.06337, 0.618, 0.05597, 0.6273, 0.04857, 0.6366, 0.04117, 0.6459, 0.03377, 0.6459, 0.03377, 0.6459, 0.03377, 0.6459, 0.03377, 0.6459, 0.03377, 0.6459, 0.03377, 0.6459, 0.03377, 0.6459, 0.03377, 0.6459, 0.03377, 0.516, 0.1966, 0.516, 0.3034, 0.516, 0.3034, 0.516, 0.3034, 0.516, 0.3034, 0.516, 0.1966, 0.516, 0.1966, 0.516, 0.1966, 0.516, 0.1966, 0.516, 0.1966, 0.516, 0.1966, 0.516, 0.1966, 0.516, 0.1966, 0.516, 0.1966, 0.5809, 0.08556, 0.5716, 0.09296, 0.5716, 0.09296, 0.5809, 0.08556, 0.516, 0.3034, 0.516, 0.3034, 0.516, 0.3034, 0.516, 0.3034, 0.75, 0.01, 0.75, 0.01, 0.75, 0.01, 0.75, 0.01, 0.5624, 0.1004, 0.5572, 0.1111, 0.5572, 0.1111, 0.5624, 0.1004, 0.5276, 0.1725, 0.516, 0.1966, 0.516, 0.1966, 0.5173, 0.1939, 0.5186, 0.1912, 0.5199, 0.1886, 0.5212, 0.1859, 0.5225, 0.1832, 0.5237, 0.1806, 0.525, 0.1779, 0.5263, 0.1752, 0.5276, 0.1725, 0.5832, 0.08371, 0.5624, 0.1004, 0.5624, 0.1004, 0.5647, 0.09851, 0.567, 0.09666, 0.5693, 0.09481, 0.5716, 0.09296, 0.574, 0.09111, 0.5763, 0.08926, 0.5786, 0.08741, 0.5809, 0.08556, 0.5832, 0.08371, 0.6459, 0.03377, 0.625, 0.05042, 0.625, 0.05042, 0.6273, 0.04857, 0.6296, 0.04672, 0.632, 0.04487, 0.6343, 0.04302, 0.6366, 0.04117, 0.6389, 0.03932, 0.6412, 0.03747, 0.6435, 0.03562, 0.6459, 0.03377, 0.625, 0.05042, 0.6041, 0.06706, 0.6041, 0.06706, 0.6064, 0.06522, 0.6088, 0.06337, 0.6111, 0.06152, 0.6134, 0.05967, 0.6157, 0.05782, 0.618, 0.05597, 0.6204, 0.05412, 0.6227, 0.05227, 0.625, 0.05042, 0.6041, 0.06706, 0.5832, 0.08371, 0.5832, 0.08371, 0.5856, 0.08186, 0.5879, 0.08001, 0.5902, 0.07816, 0.5925, 0.07631, 0.5948, 0.07446, 0.5972, 0.07261, 0.5995, 0.07076, 0.6018, 0.06891, 0.6041, 0.06706, 0.6459, 0.03377, 0.625, 0.05042, 0.625, 0.05042, 0.6459, 0.03377, 0.6459, 0.03377, 0.625, 0.05042, 0.625, 0.05042, 0.6459, 0.03377, 0.6459, 0.03377, 0.625, 0.05042, 0.625, 0.05042, 0.6459, 0.03377, 0.625, 0.05042, 0.6041, 0.06706, 0.6041, 0.06706, 0.625, 0.05042, 0.625, 0.05042, 0.6041, 0.06706, 0.6041, 0.06706, 0.625, 0.05042, 0.625, 0.05042, 0.6041, 0.06706, 0.6041, 0.06706, 0.625, 0.05042, 0.6041, 0.06706, 0.5832, 0.08371, 0.5832, 0.08371, 0.6041, 0.06706, 0.6041, 0.06706, 0.5832, 0.08371, 0.5832, 0.08371, 0.6041, 0.06706, 0.6041, 0.06706, 0.5832, 0.08371, 0.5832, 0.08371, 0.6041, 0.06706, 0.5832, 0.08371, 0.5624, 0.1004, 0.5624, 0.1004, 0.5832, 0.08371, 0.5832, 0.08371, 0.5624, 0.1004, 0.5624, 0.1004, 0.5832, 0.08371, 0.5832, 0.08371, 0.5624, 0.1004, 0.5624, 0.1004, 0.5832, 0.08371, 0.5624, 0.1004, 0.5508, 0.1244, 0.5508, 0.1244, 0.5521, 0.1217, 0.5533, 0.1191, 0.5546, 0.1164, 0.5559, 0.1137, 0.5572, 0.1111, 0.5585, 0.1084, 0.5598, 0.1057, 0.5611, 0.103, 0.5624, 0.1004, 0.5508, 0.1244, 0.5392, 0.1485, 0.5392, 0.1485, 0.5405, 0.1458, 0.5418, 0.1431, 0.5431, 0.1405, 0.5443, 0.1378, 0.5456, 0.1351, 0.5469, 0.1324, 0.5482, 0.1298, 0.5495, 0.1271, 0.5508, 0.1244, 0.5392, 0.1485, 0.5276, 0.1725, 0.5276, 0.1725, 0.5289, 0.1699, 0.5302, 0.1672, 0.5315, 0.1645, 0.5328, 0.1618, 0.534, 0.1592, 0.5353, 0.1565, 0.5366, 0.1538, 0.5379, 0.1512, 0.5392, 0.1485, 0.5624, 0.1004, 0.5508, 0.1244, 0.5508, 0.1244, 0.5624, 0.1004, 0.5624, 0.1004, 0.5508, 0.1244, 0.5508, 0.1244, 0.5624, 0.1004, 0.5624, 0.1004, 0.5508, 0.1244, 0.5508, 0.1244, 0.5624, 0.1004, 0.5508, 0.1244, 0.5392, 0.1485, 0.5392, 0.1485, 0.5508, 0.1244, 0.5508, 0.1244, 0.5392, 0.1485, 0.5392, 0.1485, 0.5508, 0.1244, 0.5508, 0.1244, 0.5392, 0.1485, 0.5392, 0.1485, 0.5508, 0.1244, 0.5392, 0.1485, 0.5276, 0.1725, 0.5276, 0.1725, 0.5392, 0.1485, 0.5392, 0.1485, 0.5276, 0.1725, 0.5276, 0.1725, 0.5392, 0.1485, 0.5392, 0.1485, 0.5276, 0.1725, 0.5276, 0.1725, 0.5392, 0.1485, 0.5276, 0.1725, 0.516, 0.1966, 0.516, 0.1966, 0.5276, 0.1725, 0.5276, 0.1725, 0.516, 0.1966, 0.516, 0.1966, 0.5276, 0.1725, 0.5276, 0.1725, 0.516, 0.1966, 0.516, 0.1966, 0.5276, 0.1725, 0.6041, 0.06706, 0.5832, 0.08371, 0.5832, 0.08371, 0.6041, 0.06706, 0.5832, 0.08371, 0.5624, 0.1004, 0.5624, 0.1004, 0.5832, 0.08371, 0.5508, 0.1244, 0.5392, 0.1485, 0.5392, 0.1485, 0.5508, 0.1244, 0.6041, 0.06706, 0.5832, 0.08371, 0.5832, 0.08371, 0.6041, 0.06706, 0.5624, 0.1004, 0.5508, 0.1244, 0.5508, 0.1244, 0.5624, 0.1004, 0.5508, 0.1244, 0.5392, 0.1485, 0.5392, 0.1485, 0.5508, 0.1244, 0.6041, 0.06706, 0.6041, 0.06706, 0.6041, 0.06706, 0.6041, 0.06706, 0.5392, 0.1485, 0.5392, 0.1485, 0.5392, 0.1485, 0.5392, 0.1485, 0.5624, 0.1004, 0.5508, 0.1244, 0.5508, 0.1244, 0.5624, 0.1004, 0.5832, 0.08371, 0.5624, 0.1004, 0.5624, 0.1004, 0.5832, 0.08371, 1.0, 0.5, 1.0, 1.0, 0.9286, 1.0, 0.9286, 0.5, 0.9286, 0.5, 0.9286, 1.0, 0.8571, 1.0, 0.8571, 0.5, 0.8571, 0.5, 0.8571, 1.0, 0.7857, 1.0, 0.7857, 0.5, 0.7857, 0.5, 0.7857, 1.0, 0.7143, 1.0, 0.7143, 0.5, 0.7143, 0.5, 0.7143, 1.0, 0.6429, 1.0, 0.6429, 0.5, 0.6429, 0.5, 0.6429, 1.0, 0.5714, 1.0, 0.5714, 0.5, 0.5714, 0.5, 0.5714, 1.0, 0.5, 1.0, 0.5, 0.5, 0.5, 0.5, 0.5, 1.0, 0.4286, 1.0, 0.4286, 0.5, 0.4286, 0.5, 0.4286, 1.0, 0.3571, 1.0, 0.3571, 0.5, 0.3571, 0.5, 0.3571, 1.0, 0.2857, 1.0, 0.2857, 0.5, 0.2857, 0.5, 0.2857, 1.0, 0.2143, 1.0, 0.2143, 0.5, 0.2143, 0.5, 0.2143, 1.0, 0.1429, 1.0, 0.1429, 0.5, 0.5714, 1.0, 0.6429, 1.0, 0.6429, 1.0, 0.5714, 1.0, 0.1429, 0.5, 0.1429, 1.0, 0.07143, 1.0, 0.07143, 0.5, 0.07143, 0.5, 0.07143, 1.0, -1.341e-07, 1.0, -1.341e-07, 0.5, 0.25, 0.49, 0.3541, 0.4662, 0.4376, 0.3996, 0.484, 0.3034, 0.484, 0.1966, 0.4376, 0.1004, 0.3541, 0.03377, 0.25, 0.01, 0.1459, 0.03377, 0.06236, 0.1004, 0.01602, 0.1966, 0.01602, 0.3034, 0.06236, 0.3996, 0.1459, 0.4662, 0.07143, 1.0, 0.1429, 1.0, 0.1429, 1.0, 0.07143, 1.0, 0.2143, 1.0, 0.2857, 1.0, 0.2857, 1.0, 0.2143, 1.0, 0.7143, 1.0, 0.7857, 1.0, 0.7857, 1.0, 0.7143, 1.0, 0.3571, 1.0, 0.4286, 1.0, 0.4286, 1.0, 0.3571, 1.0, -1.341e-07, 1.0, 0.07143, 1.0, 0.07143, 1.0, -1.341e-07, 1.0, 0.8571, 1.0, 0.9286, 1.0, 0.9286, 1.0, 0.8571, 1.0, 0.5, 1.0, 0.5714, 1.0, 0.5714, 1.0, 0.5, 1.0, 0.1429, 1.0, 0.2143, 1.0, 0.2143, 1.0, 0.1429, 1.0, 0.6429, 1.0, 0.7143, 1.0, 0.7143, 1.0, 0.6429, 1.0, 0.2857, 1.0, 0.3571, 1.0, 0.3571, 1.0, 0.2857, 1.0, 0.7857, 1.0, 0.8571, 1.0, 0.8571, 1.0, 0.7857, 1.0, 0.4286, 1.0, 0.5, 1.0, 0.5, 1.0, 0.4286, 1.0, 0.9286, 1.0, 1.0, 1.0, 1.0, 1.0, 0.9286, 1.0, 0.07143, 1.0, 0.1429, 1.0, 0.1429, 1.0, 0.07143, 1.0, 0.4286, 1.0, 0.5, 1.0, 0.5, 1.0, 0.4286, 1.0, 0.5714, 1.0, 0.6429, 1.0, 0.6429, 1.0, 0.5714, 1.0, -1.341e-07, 1.0, 0.07143, 1.0, 0.07143, 1.0, -1.341e-07, 1.0, 0.5, 1.0, 0.5714, 1.0, 0.5714, 1.0, 0.5, 1.0, 0.4286, 1.0, 0.5, 1.0, 0.5, 1.0, 0.4286, 1.0, 0.9286, 1.0, 1.0, 1.0, 1.0, 1.0, 0.9286, 1.0, 0.3571, 1.0, 0.4286, 1.0, 0.4286, 1.0, 0.3571, 1.0, 0.8571, 1.0, 0.9286, 1.0, 0.9286, 1.0, 0.8571, 1.0, 0.2857, 1.0, 0.3571, 1.0, 0.3571, 1.0, 0.2857, 1.0, 0.7857, 1.0, 0.8571, 1.0, 0.8571, 1.0, 0.7857, 1.0, 0.2143, 1.0, 0.2857, 1.0, 0.2857, 1.0, 0.2143, 1.0, 0.7143, 1.0, 0.7857, 1.0, 0.7857, 1.0, 0.7143, 1.0, 0.1429, 1.0, 0.2143, 1.0, 0.2143, 1.0, 0.1429, 1.0, 0.6429, 1.0, 0.7143, 1.0, 0.7143, 1.0, 0.6429, 1.0, 0.8571, 1.0, 0.9286, 1.0, 0.9286, 1.0, 0.8571, 1.0, 0.3571, 1.0, 0.4286, 1.0, 0.4286, 1.0, 0.3571, 1.0, 0.3631, 1.0, 0.4226, 1.0, 0.4226, 1.0, 0.3631, 1.0, 0.2857, 1.0, 0.3571, 1.0, 0.3571, 1.0, 0.2857, 1.0, -1.341e-07, 1.0, 0.07143, 1.0, 0.07143, 1.0, -1.341e-07, 1.0, 0.2143, 1.0, 0.2857, 1.0, 0.2857, 1.0, 0.2143, 1.0, 0.7143, 1.0, 0.7857, 1.0, 0.7857, 1.0, 0.7143, 1.0, 0.1429, 1.0, 0.2143, 1.0, 0.2143, 1.0, 0.1429, 1.0, 0.6429, 1.0, 0.7143, 1.0, 0.7143, 1.0, 0.6429, 1.0, 0.07143, 1.0, 0.1429, 1.0, 0.1429, 1.0, 0.07143, 1.0, 0.5714, 1.0, 0.6429, 1.0, 0.6429, 1.0, 0.5714, 1.0, 0.4346, 1.0, 0.494, 1.0, 0.494, 1.0, 0.4643, 1.0, 0.4346, 1.0, 0.5, 1.0, 0.5714, 1.0, 0.5714, 1.0, 0.5, 1.0, 0.7857, 1.0, 0.8571, 1.0, 0.8571, 1.0, 0.7857, 1.0, 0.9286, 1.0, 1.0, 1.0, 0.994, 1.0, 0.9346, 1.0, 0.8571, 1.0, 0.9286, 1.0, 0.9226, 1.0, 0.8631, 1.0, 0.7857, 1.0, 0.8571, 1.0, 0.8511, 1.0, 0.7917, 1.0, 0.7143, 1.0, 0.7857, 1.0, 0.7797, 1.0, 0.7203, 1.0, 0.6429, 1.0, 0.7143, 1.0, 0.7083, 1.0, 0.6489, 1.0, 0.5714, 1.0, 0.6429, 1.0, 0.6369, 1.0, 0.5774, 1.0, 0.5, 1.0, 0.5714, 1.0, 0.5654, 1.0, 0.506, 1.0, 0.4286, 1.0, 0.5, 1.0, 0.494, 1.0, 0.4346, 1.0, 0.3571, 1.0, 0.4286, 1.0, 0.4226, 1.0, 0.3631, 1.0, 0.2857, 1.0, 0.3571, 1.0, 0.3511, 1.0, 0.2917, 1.0, 0.2143, 1.0, 0.2857, 1.0, 0.2797, 1.0, 0.2203, 1.0, 0.1429, 1.0, 0.2143, 1.0, 0.2083, 1.0, 0.1489, 1.0, 0.07143, 1.0, 0.1429, 1.0, 0.1369, 1.0, 0.07743, 1.0, -1.341e-07, 1.0, 0.07143, 1.0, 0.06543, 1.0, 0.006002, 1.0, 0.9286, 1.0, 1.0, 1.0, 1.0, 1.0, 0.9286, 1.0, 0.8631, 1.0, 0.9226, 1.0, 0.9226, 1.0, 0.8631, 1.0, 0.506, 1.0, 0.5654, 1.0, 0.5654, 1.0, 0.506, 1.0, 0.1489, 1.0, 0.2083, 1.0, 0.2083, 1.0, 0.1489, 1.0, 0.6489, 1.0, 0.7083, 1.0, 0.7083, 1.0, 0.6489, 1.0, 0.2917, 1.0, 0.3511, 1.0, 0.3511, 1.0, 0.2917, 1.0, 0.7917, 1.0, 0.8511, 1.0, 0.8511, 1.0, 0.7917, 1.0, 0.4346, 1.0, 0.494, 1.0, 0.494, 1.0, 0.4346, 1.0, 0.07743, 1.0, 0.1369, 1.0, 0.1369, 1.0, 0.07743, 1.0, 0.9346, 1.0, 0.994, 1.0, 0.994, 1.0, 0.9346, 1.0, 0.5774, 1.0, 0.6369, 1.0, 0.6369, 1.0, 0.5774, 1.0, 0.2203, 1.0, 0.2797, 1.0, 0.2797, 1.0, 0.2203, 1.0, 0.006002, 1.0, 0.06543, 1.0, 0.06543, 1.0, 0.006002, 1.0, 0.7203, 1.0, 0.7797, 1.0, 0.7797, 1.0, 0.7203, 1.0, 0.1429, 0.5, 0.2143, 0.5, 0.2143, 0.5, 0.1429, 0.5, 0.5, 0.5, 0.5714, 0.5, 0.5714, 0.5, 0.5, 0.5, 0.8571, 0.5, 0.9286, 0.5, 0.9286, 0.5, 0.8571, 0.5, -1.341e-07, 0.5, 0.07143, 0.5, 0.07143, 0.5, -1.341e-07, 0.5, 0.3571, 0.5, 0.4286, 0.5, 0.4286, 0.5, 0.3571, 0.5, 0.7143, 0.5, 0.7857, 0.5, 0.7857, 0.5, 0.7143, 0.5, 0.2143, 0.5, 0.2857, 0.5, 0.2857, 0.5, 0.2143, 0.5, 0.5714, 0.5, 0.6429, 0.5, 0.6429, 0.5, 0.5714, 0.5, 0.07143, 0.5, 0.1429, 0.5, 0.1429, 0.5, 0.07143, 0.5, 0.9286, 0.5, 1.0, 0.5, 1.0, 0.5, 0.9286, 0.5, 0.4286, 0.5, 0.5, 0.5, 0.5, 0.5, 0.4286, 0.5, 0.7857, 0.5, 0.8571, 0.5, 0.8571, 0.5, 0.7857, 0.5, 0.2857, 0.5, 0.3571, 0.5, 0.3571, 0.5, 0.2857, 0.5, 0.6429, 0.5, 0.7143, 0.5, 0.7143, 0.5, 0.6429, 0.5, 0.1489, 1.0, 0.2083, 1.0, 0.2083, 1.0, 0.1786, 1.0, 0.1489, 1.0, 0.5774, 1.0, 0.6369, 1.0, 0.6369, 1.0, 0.6071, 1.0, 0.5774, 1.0, 0.9346, 1.0, 0.994, 1.0, 0.994, 1.0, 0.9643, 1.0, 0.9346, 1.0, 0.7203, 1.0, 0.7797, 1.0, 0.7797, 1.0, 0.75, 1.0, 0.7203, 1.0, 0.506, 1.0, 0.5654, 1.0, 0.5654, 1.0, 0.5357, 1.0, 0.506, 1.0, 0.8631, 1.0, 0.9226, 1.0, 0.9226, 1.0, 0.8929, 1.0, 0.8631, 1.0, 0.6489, 1.0, 0.7083, 1.0, 0.7083, 1.0, 0.6786, 1.0, 0.6489, 1.0, 0.2203, 1.0, 0.2797, 1.0, 0.2797, 1.0, 0.25, 1.0, 0.2203, 1.0, 0.826, 0.4079, 0.788, 0.4166, 0.75, 0.4253, 0.712, 0.4166, 0.674, 0.4079, 0.6435, 0.3836, 0.613, 0.3593, 0.5961, 0.3241, 0.5791, 0.289, 0.5791, 0.25, 0.5791, 0.211, 0.5961, 0.1759, 0.613, 0.1407, 0.6435, 0.1164, 0.674, 0.09209, 0.712, 0.08342, 0.75, 0.07474, 0.788, 0.08342, 0.826, 0.09209, 0.8565, 0.1164, 0.887, 0.1407, 0.9039, 0.1759, 0.9209, 0.211, 0.9209, 0.25, 0.9209, 0.289, 0.9039, 0.3241, 0.887, 0.3593, 0.8565, 0.3836, 0.006002, 1.0, 0.06543, 1.0, 0.06543, 1.0, 0.03571, 1.0, 0.006002, 1.0, 0.2917, 1.0, 0.3511, 1.0, 0.3511, 1.0, 0.3214, 1.0, 0.2917, 1.0, 0.7917, 1.0, 0.8511, 1.0, 0.8511, 1.0, 0.8214, 1.0, 0.7917, 1.0, 0.3631, 1.0, 0.4226, 1.0, 0.4226, 1.0, 0.3929, 1.0, 0.3631, 1.0, 0.1071, 1.0, 0.07925, 1.0, 0.07743, 1.0, 0.1071, 1.0, 0.25, 1.0, 0.2221, 1.0, 0.2203, 1.0, 0.25, 1.0, 0.3929, 1.0, 0.365, 1.0, 0.3631, 1.0, 0.3929, 1.0, 0.5357, 1.0, 0.5078, 1.0, 0.506, 1.0, 0.5357, 1.0, 0.6786, 1.0, 0.6507, 1.0, 0.6489, 1.0, 0.6786, 1.0, 0.8214, 1.0, 0.7935, 1.0, 0.7917, 1.0, 0.8214, 1.0, 0.03571, 1.0, 0.007818, 1.0, 0.006002, 1.0, 0.03571, 1.0, 0.1786, 1.0, 0.1507, 1.0, 0.1489, 1.0, 0.1786, 1.0, 0.3214, 1.0, 0.2935, 1.0, 0.2917, 1.0, 0.3214, 1.0, 0.4643, 1.0, 0.4364, 1.0, 0.4346, 1.0, 0.4643, 1.0, 0.6071, 1.0, 0.5792, 1.0, 0.5774, 1.0, 0.6071, 1.0, 0.75, 1.0, 0.7221, 1.0, 0.7203, 1.0, 0.75, 1.0, 0.8929, 1.0, 0.865, 1.0, 0.8631, 1.0, 0.8929, 1.0, 0.9643, 1.0, 0.9364, 1.0, 0.9346, 1.0, 0.9643, 1.0, 0.07743, 1.0, 0.1369, 1.0, 0.1369, 1.0, 0.1071, 1.0, 0.07743, 1.0, 0.9922, 1.0, 0.9643, 1.0, 0.9643, 1.0, 0.994, 1.0, 0.9904, 1.0, 0.9643, 1.0, 0.9643, 1.0, 0.9922, 1.0, 0.9643, 1.0, 0.9382, 1.0, 0.9364, 1.0, 0.9643, 1.0, 0.9208, 1.0, 0.8929, 1.0, 0.8929, 1.0, 0.9226, 1.0, 0.9189, 1.0, 0.8929, 1.0, 0.8929, 1.0, 0.9208, 1.0, 0.8929, 1.0, 0.8668, 1.0, 0.865, 1.0, 0.8929, 1.0, 0.7779, 1.0, 0.75, 1.0, 0.75, 1.0, 0.7797, 1.0, 0.7761, 1.0, 0.75, 1.0, 0.75, 1.0, 0.7779, 1.0, 0.75, 1.0, 0.7239, 1.0, 0.7221, 1.0, 0.75, 1.0, 0.635, 1.0, 0.6071, 1.0, 0.6071, 1.0, 0.6369, 1.0, 0.6332, 1.0, 0.6071, 1.0, 0.6071, 1.0, 0.635, 1.0, 0.6071, 1.0, 0.5811, 1.0, 0.5792, 1.0, 0.6071, 1.0, 0.4922, 1.0, 0.4643, 1.0, 0.4643, 1.0, 0.494, 1.0, 0.4904, 1.0, 0.4643, 1.0, 0.4643, 1.0, 0.4922, 1.0, 0.4643, 1.0, 0.4382, 1.0, 0.4364, 1.0, 0.4643, 1.0, 0.3493, 1.0, 0.3214, 1.0, 0.3214, 1.0, 0.3511, 1.0, 0.3475, 1.0, 0.3214, 1.0, 0.3214, 1.0, 0.3493, 1.0, 0.3214, 1.0, 0.2953, 1.0, 0.2935, 1.0, 0.3214, 1.0, 0.2065, 1.0, 0.1786, 1.0, 0.1786, 1.0, 0.2083, 1.0, 0.2047, 1.0, 0.1786, 1.0, 0.1786, 1.0, 0.2065, 1.0, 0.1786, 1.0, 0.1525, 1.0, 0.1507, 1.0, 0.1786, 1.0, 0.06361, 1.0, 0.03571, 1.0, 0.03571, 1.0, 0.06543, 1.0, 0.0618, 1.0, 0.03571, 1.0, 0.03571, 1.0, 0.06361, 1.0, 0.03571, 1.0, 0.009633, 1.0, 0.007818, 1.0, 0.03571, 1.0, 0.8493, 1.0, 0.8214, 1.0, 0.8214, 1.0, 0.8511, 1.0, 0.8475, 1.0, 0.8214, 1.0, 0.8214, 1.0, 0.8493, 1.0, 0.8214, 1.0, 0.7953, 1.0, 0.7935, 1.0, 0.8214, 1.0, 0.7065, 1.0, 0.6786, 1.0, 0.6786, 1.0, 0.7083, 1.0, 0.7047, 1.0, 0.6786, 1.0, 0.6786, 1.0, 0.7065, 1.0, 0.6786, 1.0, 0.6525, 1.0, 0.6507, 1.0, 0.6786, 1.0, 0.5636, 1.0, 0.5357, 1.0, 0.5357, 1.0, 0.5654, 1.0, 0.5618, 1.0, 0.5357, 1.0, 0.5357, 1.0, 0.5636, 1.0, 0.5357, 1.0, 0.5096, 1.0, 0.5078, 1.0, 0.5357, 1.0, 0.4208, 1.0, 0.3929, 1.0, 0.3929, 1.0, 0.4226, 1.0, 0.4189, 1.0, 0.3929, 1.0, 0.3929, 1.0, 0.4208, 1.0, 0.3929, 1.0, 0.3668, 1.0, 0.365, 1.0, 0.3929, 1.0, 0.2779, 1.0, 0.25, 1.0, 0.25, 1.0, 0.2797, 1.0, 0.2761, 1.0, 0.25, 1.0, 0.25, 1.0, 0.2779, 1.0, 0.25, 1.0, 0.2239, 1.0, 0.2221, 1.0, 0.25, 1.0, 0.135, 1.0, 0.1071, 1.0, 0.1071, 1.0, 0.1369, 1.0, 0.1332, 1.0, 0.1071, 1.0, 0.1071, 1.0, 0.135, 1.0, 0.1071, 1.0, 0.08106, 1.0, 0.07925, 1.0, 0.1071, 1.0, 0.516, 0.3034, 0.516, 0.3034, 0.516, 0.3034, 0.516, 0.3034, 0.516, 0.3034, 0.516, 0.3034, 0.516, 0.3034, 0.516, 0.3034, 0.516, 0.3034, 0.516, 0.3034, 0.516, 0.3034, 0.516, 0.3034, 0.516, 0.3034, 0.516, 0.3034, 0.516, 0.3034, 0.516, 0.3034, 0.516, 0.3034, 0.516, 0.3034, 0.516, 0.3034, 0.516, 0.3034, 0.516, 0.3034, 0.516, 0.3034, 0.516, 0.3034, 0.516, 0.3034, 0.6849, 0.02485, 0.7577, 0.01557, 0.75, 0.01, 0.516, 0.3034, 0.516, 0.3034, 0.516, 0.3034, 0.516, 0.3034, 0.75, 0.01, 0.75, 0.01, 0.75, 0.01, 0.75, 0.01, 0.75, 0.01, 0.75, 0.01, 0.75, 0.01, 0.75, 0.01, 0.8541, 0.4662, 0.9376, 0.3996, 0.9376, 0.3996, 0.8541, 0.4662, 0.75, 0.01, 0.75, 0.01, 0.75, 0.01, 0.75, 0.01, 0.75, 0.01, 0.75, 0.01, 0.75, 0.01, 0.75, 0.01, 0.75, 0.01, 0.75, 0.01, 0.75, 0.01, 0.75, 0.01, 0.75, 0.01, 0.75, 0.01, 0.75, 0.01, 0.75, 0.01, 0.75, 0.01, 0.75, 0.01, 0.75, 0.01, 0.75, 0.01, 0.6366, 0.04117, 0.6273, 0.04857, 0.6273, 0.04857, 0.6366, 0.04117, 0.5624, 0.1004, 0.6459, 0.03377, 0.6459, 0.03377, 0.5624, 0.1004, 0.6459, 0.03377, 0.6366, 0.04117, 0.6366, 0.04117, 0.6459, 0.03377, 0.5572, 0.1111, 0.5521, 0.1217, 0.5521, 0.1217, 0.5572, 0.1111, 0.5212, 0.1859, 0.516, 0.1966, 0.516, 0.1966, 0.5212, 0.1859, 0.6366, 0.04117, 0.6273, 0.04857, 0.6273, 0.04857, 0.6366, 0.04117, 0.5521, 0.1217, 0.5469, 0.1324, 0.5469, 0.1324, 0.5521, 0.1217, 0.5716, 0.09296, 0.5624, 0.1004, 0.5624, 0.1004, 0.5716, 0.09296, 0.6273, 0.04857, 0.618, 0.05597, 0.618, 0.05597, 0.6273, 0.04857, 0.5469, 0.1324, 0.5418, 0.1431, 0.5418, 0.1431, 0.5469, 0.1324, 0.5624, 0.1004, 0.6459, 0.03377, 0.6459, 0.03377, 0.5624, 0.1004, 0.6459, 0.03377, 0.6459, 0.03377, 0.6459, 0.03377, 0.6459, 0.03377, 0.618, 0.05597, 0.6088, 0.06337, 0.6088, 0.06337, 0.618, 0.05597, 0.5418, 0.1431, 0.5366, 0.1538, 0.5366, 0.1538, 0.5418, 0.1431, 0.6088, 0.06337, 0.5995, 0.07076, 0.5995, 0.07076, 0.6088, 0.06337, 0.5366, 0.1538, 0.5315, 0.1645, 0.5315, 0.1645, 0.5366, 0.1538, 0.516, 0.1966, 0.516, 0.1966, 0.516, 0.1966, 0.516, 0.1966, 0.5995, 0.07076, 0.5902, 0.07816, 0.5902, 0.07816, 0.5995, 0.07076, 0.5315, 0.1645, 0.5263, 0.1752, 0.5263, 0.1752, 0.5315, 0.1645, 0.516, 0.1966, 0.5624, 0.1004, 0.5624, 0.1004, 0.516, 0.1966, 0.5902, 0.07816, 0.5809, 0.08556, 0.5809, 0.08556, 0.5902, 0.07816, 0.5263, 0.1752, 0.5212, 0.1859, 0.5212, 0.1859, 0.5263, 0.1752, 0.5521, 0.1217, 0.5469, 0.1324, 0.5469, 0.1324, 0.5521, 0.1217, 0.6366, 0.04117, 0.6273, 0.04857, 0.6273, 0.04857, 0.6366, 0.04117, 0.5521, 0.1217, 0.5469, 0.1324, 0.5469, 0.1324, 0.5521, 0.1217, 0.6459, 0.03377, 0.6459, 0.03377, 0.6459, 0.03377, 0.6459, 0.03377, 0.6273, 0.04857, 0.618, 0.05597, 0.618, 0.05597, 0.6273, 0.04857, 0.5469, 0.1324, 0.5418, 0.1431, 0.5418, 0.1431, 0.5469, 0.1324, 0.5212, 0.1859, 0.516, 0.1966, 0.516, 0.1966, 0.5212, 0.1859, 0.618, 0.05597, 0.6088, 0.06337, 0.6088, 0.06337, 0.618, 0.05597, 0.5418, 0.1431, 0.5366, 0.1538, 0.5366, 0.1538, 0.5418, 0.1431, 0.5716, 0.09296, 0.5624, 0.1004, 0.5624, 0.1004, 0.5716, 0.09296, 0.6088, 0.06337, 0.5995, 0.07076, 0.5995, 0.07076, 0.6088, 0.06337, 0.5366, 0.1538, 0.5315, 0.1645, 0.5315, 0.1645, 0.5366, 0.1538, 0.516, 0.1966, 0.516, 0.1966, 0.516, 0.1966, 0.516, 0.1966, 0.5995, 0.07076, 0.5902, 0.07816, 0.5902, 0.07816, 0.5995, 0.07076, 0.5315, 0.1645, 0.5263, 0.1752, 0.5263, 0.1752, 0.5315, 0.1645, 0.5902, 0.07816, 0.5809, 0.08556, 0.5809, 0.08556, 0.5902, 0.07816, 0.5263, 0.1752, 0.5212, 0.1859, 0.5212, 0.1859, 0.5263, 0.1752, 0.5624, 0.1004, 0.5572, 0.1111, 0.5572, 0.1111, 0.5624, 0.1004, 0.5809, 0.08556, 0.5716, 0.09296, 0.5716, 0.09296, 0.5809, 0.08556, 0.516, 0.1966, 0.5624, 0.1004, 0.5624, 0.1004, 0.516, 0.1966, 0.6459, 0.03377, 0.6366, 0.04117, 0.6366, 0.04117, 0.6459, 0.03377, 0.5572, 0.1111, 0.5521, 0.1217, 0.5521, 0.1217, 0.5572, 0.1111, 0.6459, 0.03377, 0.5936, 0.07547, 0.5624, 0.1004, 0.5624, 0.1004, 0.6459, 0.03377, 0.516, 0.1966, 0.545, 0.1364, 0.5572, 0.1111, 0.5572, 0.1111, 0.5521, 0.1217, 0.5469, 0.1324, 0.5418, 0.1431, 0.5366, 0.1538, 0.5315, 0.1645, 0.5263, 0.1752, 0.5212, 0.1859, 0.516, 0.1966, 0.6459, 0.03377, 0.6459, 0.03377, 0.6459, 0.03377, 0.6459, 0.03377, 0.6273, 0.04857, 0.618, 0.05597, 0.618, 0.05597, 0.6273, 0.04857, 0.5469, 0.1324, 0.5418, 0.1431, 0.5418, 0.1431, 0.5469, 0.1324, 0.5212, 0.1859, 0.516, 0.1966, 0.516, 0.1966, 0.5212, 0.1859, 0.618, 0.05597, 0.6088, 0.06337, 0.6088, 0.06337, 0.618, 0.05597, 0.5418, 0.1431, 0.5366, 0.1538, 0.5366, 0.1538, 0.5418, 0.1431, 0.5624, 0.1004, 0.5572, 0.1111, 0.5572, 0.1111, 0.5572, 0.1111, 0.5624, 0.1004, 0.6088, 0.06337, 0.5995, 0.07076, 0.5995, 0.07076, 0.6088, 0.06337, 0.5366, 0.1538, 0.5315, 0.1645, 0.5315, 0.1645, 0.5366, 0.1538, 0.516, 0.1966, 0.516, 0.1966, 0.516, 0.1966, 0.516, 0.1966, 0.5995, 0.07076, 0.5902, 0.07816, 0.5902, 0.07816, 0.5995, 0.07076, 0.5315, 0.1645, 0.5263, 0.1752, 0.5263, 0.1752, 0.5315, 0.1645, 0.5902, 0.07816, 0.5809, 0.08556, 0.5809, 0.08556, 0.5902, 0.07816, 0.5263, 0.1752, 0.5212, 0.1859, 0.5212, 0.1859, 0.5263, 0.1752, 0.5809, 0.08556, 0.5716, 0.09296, 0.5716, 0.09296, 0.5809, 0.08556, 0.5936, 0.07547, 0.6459, 0.03377, 0.6459, 0.03377, 0.6366, 0.04117, 0.6273, 0.04857, 0.618, 0.05597, 0.6088, 0.06337, 0.5995, 0.07076, 0.5902, 0.07816, 0.5809, 0.08556, 0.5716, 0.09296, 0.5716, 0.09296, 0.6459, 0.03377, 0.6366, 0.04117, 0.6366, 0.04117, 0.6459, 0.03377, 0.5572, 0.1111, 0.5521, 0.1217, 0.5521, 0.1217, 0.5572, 0.1111, 0.516, 0.1966, 0.5624, 0.1004, 0.5624, 0.1004, 0.516, 0.1966, 1.0, 0.5, 1.0, 1.0, 0.9286, 1.0, 0.9286, 0.5, 0.9286, 0.5, 0.9286, 1.0, 0.8571, 1.0, 0.8571, 0.5, 0.8571, 0.5, 0.8571, 1.0, 0.7857, 1.0, 0.7857, 0.5, 0.984, 0.3034, 0.984, 0.1966, 0.984, 0.1966, 0.984, 0.3034, 0.7143, 0.5, 0.7143, 1.0, 0.6429, 1.0, 0.6429, 0.5, 0.6429, 0.5, 0.6429, 1.0, 0.5714, 1.0, 0.5714, 0.5, 0.5714, 0.5, 0.5714, 1.0, 0.5, 1.0, 0.5, 0.5, 0.5, 0.5, 0.5, 1.0, 0.4286, 1.0, 0.4286, 0.5, 0.4286, 0.5, 0.4286, 1.0, 0.3571, 1.0, 0.3571, 0.5, 0.3571, 0.5, 0.3571, 1.0, 0.2857, 1.0, 0.2857, 0.5, 0.2857, 0.5, 0.2857, 1.0, 0.2143, 1.0, 0.2143, 0.5, 0.2143, 0.5, 0.2143, 1.0, 0.1429, 1.0, 0.1429, 0.5, 0.984, 0.1966, 0.984, 0.3034, 0.984, 0.3034, 0.984, 0.1966, 0.1429, 0.5, 0.1429, 1.0, 0.07143, 1.0, 0.07143, 0.5, 0.07143, 0.5, 0.07143, 1.0, -1.341e-07, 1.0, -1.341e-07, 0.5, 0.6429, 0.5, 0.5714, 0.5, 0.5714, 0.5, 0.6429, 0.5, 0.7857, 0.5, 0.7857, 1.0, 0.7143, 1.0, 0.7143, 0.5, 0.7857, 0.5, 0.7857, 1.0, 0.7857, 1.0, 0.7857, 0.5, 0.7143, 1.0, 0.7143, 0.5, 0.7143, 0.5, 0.7143, 1.0, 0.484, 0.1966, 0.484, 0.3034, 0.484, 0.3034, 0.484, 0.1966, 0.8571, 1.0, 0.9286, 1.0, 0.9286, 1.0, 0.8571, 1.0, 0.3571, 1.0, 0.4286, 1.0, 0.4286, 1.0, 0.3571, 1.0, 0.8303, 0.4167, 0.75, 0.435, 0.6697, 0.4167, 0.6053, 0.3654, 0.5696, 0.2912, 0.5696, 0.2088, 0.6053, 0.1346, 0.6697, 0.08331, 0.75, 0.06498, 0.8303, 0.08331, 0.8947, 0.1346, 0.9304, 0.2088, 0.9304, 0.2912, 0.8947, 0.3654, 0.5, 1.0, 0.5714, 1.0, 0.5714, 1.0, 0.5, 1.0, 0.1429, 1.0, 0.2143, 1.0, 0.2143, 1.0, 0.1429, 1.0, 0.6429, 1.0, 0.7143, 1.0, 0.7143, 1.0, 0.6429, 1.0, 0.2857, 1.0, 0.3571, 1.0, 0.3571, 1.0, 0.2857, 1.0, 0.7857, 1.0, 0.8571, 1.0, 0.8571, 1.0, 0.7857, 1.0, -1.341e-07, 1.0, 0.07143, 1.0, 0.07143, 1.0, -1.341e-07, 1.0, 0.4286, 1.0, 0.5, 1.0, 0.5, 1.0, 0.4286, 1.0, 0.07143, 1.0, 0.1429, 1.0, 0.1429, 1.0, 0.07143, 1.0, 0.5714, 1.0, 0.6429, 1.0, 0.6429, 1.0, 0.5714, 1.0, 0.2143, 1.0, 0.2857, 1.0, 0.2857, 1.0, 0.2143, 1.0, 0.9286, 1.0, 1.0, 1.0, 0.9918, 1.0, 0.9368, 1.0, 0.8571, 1.0, 0.9286, 1.0, 0.9204, 1.0, 0.8653, 1.0, 0.7857, 1.0, 0.8571, 1.0, 0.849, 1.0, 0.7939, 1.0, 0.984, 0.1966, 0.984, 0.3034, 0.9304, 0.2912, 0.9304, 0.2088, 0.6429, 1.0, 0.7143, 1.0, 0.7061, 1.0, 0.651, 1.0, 0.5714, 1.0, 0.6429, 1.0, 0.6347, 1.0, 0.5796, 1.0, 0.5, 1.0, 0.5714, 1.0, 0.5632, 1.0, 0.5082, 1.0, 0.4286, 1.0, 0.5, 1.0, 0.4918, 1.0, 0.4368, 1.0, 0.3571, 1.0, 0.4286, 1.0, 0.4204, 1.0, 0.3653, 1.0, 0.2857, 1.0, 0.3571, 1.0, 0.349, 1.0, 0.2939, 1.0, 0.2143, 1.0, 0.2857, 1.0, 0.2775, 1.0, 0.2225, 1.0, 0.1429, 1.0, 0.2143, 1.0, 0.2061, 1.0, 0.151, 1.0, 0.07143, 1.0, 0.1429, 1.0, 0.1347, 1.0, 0.07961, 1.0, -1.341e-07, 1.0, 0.07143, 1.0, 0.06325, 1.0, 0.008182, 1.0, 0.9286, 1.0, 1.0, 1.0, 1.0, 1.0, 0.9286, 1.0, 0.516, 0.1966, 0.5624, 0.1004, 0.5624, 0.1004, 0.516, 0.1966, 0.5624, 0.1004, 0.6459, 0.03377, 0.6459, 0.03377, 0.5624, 0.1004, 0.516, 0.1966, 0.516, 0.1966, 0.516, 0.1966, 0.516, 0.1966, 0.6459, 0.03377, 0.6459, 0.03377, 0.6459, 0.03377, 0.6459, 0.03377, 0.5624, 0.1004, 0.6459, 0.03377, 0.6459, 0.03377, 0.5624, 0.1004, 0.5716, 0.09296, 0.5624, 0.1004, 0.5624, 0.1004, 0.5716, 0.09296, 0.5716, 0.09296, 1.0, 0.5, 1.0, 1.0, 0.9286, 1.0, 0.9286, 0.5, 0.9286, 0.5, 0.9286, 1.0, 0.8571, 1.0, 0.8571, 0.5, 0.8571, 0.5, 0.8571, 1.0, 0.7857, 1.0, 0.7857, 0.5, 0.7857, 0.5, 0.7857, 1.0, 0.7143, 1.0, 0.7143, 0.5, 0.7143, 0.5, 0.7143, 1.0, 0.6429, 1.0, 0.6429, 0.5, 0.6429, 0.5, 0.6429, 1.0, 0.5714, 1.0, 0.5714, 0.5, 0.5714, 0.5, 0.5714, 1.0, 0.5, 1.0, 0.5, 0.5, 0.5, 0.5, 0.5, 1.0, 0.4286, 1.0, 0.4286, 0.5, 0.4286, 0.5, 0.4286, 1.0, 0.3571, 1.0, 0.3571, 0.5, 0.3571, 0.5, 0.3571, 1.0, 0.2857, 1.0, 0.2857, 0.5, 0.2857, 0.5, 0.2857, 1.0, 0.2143, 1.0, 0.2143, 0.5, 0.2143, 0.5, 0.2143, 1.0, 0.1429, 1.0, 0.1429, 0.5, 0.5714, 1.0, 0.6429, 1.0, 0.6429, 1.0, 0.5714, 1.0, 0.1429, 0.5, 0.1429, 1.0, 0.07143, 1.0, 0.07143, 0.5, 0.07143, 0.5, 0.07143, 1.0, -1.341e-07, 1.0, -1.341e-07, 0.5, 0.5, 1.0, 0.5714, 1.0, 0.5714, 1.0, 0.5, 1.0, 0.2143, 1.0, 0.2857, 1.0, 0.2857, 1.0, 0.2143, 1.0, 0.7143, 1.0, 0.7857, 1.0, 0.7857, 1.0, 0.7143, 1.0, 0.3571, 1.0, 0.4286, 1.0, 0.4286, 1.0, 0.3571, 1.0, -1.341e-07, 1.0, 0.07143, 1.0, 0.07143, 1.0, -1.341e-07, 1.0, 0.8571, 1.0, 0.9286, 1.0, 0.9286, 1.0, 0.8571, 1.0, 0.5, 1.0, 0.5714, 1.0, 0.5714, 1.0, 0.5, 1.0, 0.1429, 1.0, 0.2143, 1.0, 0.2143, 1.0, 0.1429, 1.0, 0.6429, 1.0, 0.7143, 1.0, 0.7143, 1.0, 0.6429, 1.0, 0.2857, 1.0, 0.3571, 1.0, 0.3571, 1.0, 0.2857, 1.0, 0.7857, 1.0, 0.8571, 1.0, 0.8571, 1.0, 0.7857, 1.0, 0.4286, 1.0, 0.5, 1.0, 0.5, 1.0, 0.4286, 1.0, 0.9286, 1.0, 1.0, 1.0, 1.0, 1.0, 0.9286, 1.0, 0.07143, 1.0, 0.1429, 1.0, 0.1429, 1.0, 0.07143, 1.0, -1.341e-07, 1.0, 0.07143, 1.0, 0.07143, 1.0, -1.341e-07, 1.0, 0.4286, 1.0, 0.5, 1.0, 0.5, 1.0, 0.4286, 1.0, 0.9286, 1.0, 1.0, 1.0, 1.0, 1.0, 0.9286, 1.0, 0.3571, 1.0, 0.4286, 1.0, 0.4286, 1.0, 0.3571, 1.0, 0.8571, 1.0, 0.9286, 1.0, 0.9286, 1.0, 0.8571, 1.0, 0.2857, 1.0, 0.3571, 1.0, 0.3571, 1.0, 0.2857, 1.0, 0.7857, 1.0, 0.8571, 1.0, 0.8571, 1.0, 0.7857, 1.0, 0.2143, 1.0, 0.2857, 1.0, 0.2857, 1.0, 0.2143, 1.0, 0.7143, 1.0, 0.7857, 1.0, 0.7857, 1.0, 0.7143, 1.0, 0.1429, 1.0, 0.2143, 1.0, 0.2143, 1.0, 0.1429, 1.0, 0.6429, 1.0, 0.7143, 1.0, 0.7143, 1.0, 0.6429, 1.0, 0.07143, 1.0, 0.1429, 1.0, 0.1429, 1.0, 0.07143, 1.0, 0.5714, 1.0, 0.6429, 1.0, 0.6429, 1.0, 0.5714, 1.0, -1.341e-07, 1.0, 0.07143, 1.0, 0.07143, 1.0, -1.341e-07, 1.0, 0.4286, 1.0, 0.5, 1.0, 0.5, 1.0, 0.4286, 1.0, 0.5, 1.0, 0.5714, 1.0, 0.5714, 1.0, 0.5, 1.0, 0.4286, 1.0, 0.5, 1.0, 0.5, 1.0, 0.4286, 1.0, 0.9286, 1.0, 1.0, 1.0, 1.0, 1.0, 0.9286, 1.0, 0.3571, 1.0, 0.4286, 1.0, 0.4286, 1.0, 0.3571, 1.0, 0.8571, 1.0, 0.9286, 1.0, 0.9286, 1.0, 0.8571, 1.0, 0.2857, 1.0, 0.3571, 1.0, 0.3571, 1.0, 0.2857, 1.0, 0.7857, 1.0, 0.8571, 1.0, 0.8571, 1.0, 0.7857, 1.0, 0.2143, 1.0, 0.2857, 1.0, 0.2857, 1.0, 0.2143, 1.0, 0.7143, 1.0, 0.7857, 1.0, 0.7857, 1.0, 0.7143, 1.0, 0.1429, 1.0, 0.2143, 1.0, 0.2143, 1.0, 0.1429, 1.0, 0.6429, 1.0, 0.7143, 1.0, 0.7143, 1.0, 0.6429, 1.0, 0.07143, 1.0, 0.1429, 1.0, 0.1429, 1.0, 0.07143, 1.0, 0.5714, 1.0, 0.6429, 1.0, 0.6429, 1.0, 0.5714, 1.0, 0.7143, 1.0, 0.7857, 1.0, 0.7857, 1.0, 0.7143, 1.0, 0.9286, 1.0, 1.0, 1.0, 1.0, 1.0, 0.9286, 1.0, 0.3571, 1.0, 0.4286, 1.0, 0.4286, 1.0, 0.3571, 1.0, 0.8571, 1.0, 0.9286, 1.0, 0.9286, 1.0, 0.8571, 1.0, 0.2857, 1.0, 0.3571, 1.0, 0.3571, 1.0, 0.2857, 1.0, 0.7857, 1.0, 0.8571, 1.0, 0.8571, 1.0, 0.7857, 1.0, 0.2143, 1.0, 0.2857, 1.0, 0.2857, 1.0, 0.2143, 1.0, 0.7143, 1.0, 0.7857, 1.0, 0.7857, 1.0, 0.7143, 1.0, 0.1429, 1.0, 0.2143, 1.0, 0.2143, 1.0, 0.1429, 1.0, 0.6429, 1.0, 0.7143, 1.0, 0.7143, 1.0, 0.6429, 1.0, 0.07143, 1.0, 0.1429, 1.0, 0.1429, 1.0, 0.07143, 1.0, 0.5714, 1.0, 0.6429, 1.0, 0.6429, 1.0, 0.5714, 1.0, -1.341e-07, 1.0, 0.07143, 1.0, 0.07143, 1.0, -1.341e-07, 1.0, 0.5, 1.0, 0.5714, 1.0, 0.5714, 1.0, 0.5, 1.0, 0.8571, 1.0, 0.9286, 1.0, 0.9286, 1.0, 0.8571, 1.0, 0.1429, 1.0, 0.2143, 1.0, 0.2143, 1.0, 0.1429, 1.0, 0.6429, 1.0, 0.7143, 1.0, 0.7143, 1.0, 0.6429, 1.0, 0.07143, 1.0, 0.1429, 1.0, 0.1429, 1.0, 0.07143, 1.0, 0.5714, 1.0, 0.6429, 1.0, 0.6429, 1.0, 0.5714, 1.0, 0.5, 1.0, 0.5714, 1.0, 0.5714, 1.0, 0.5, 1.0, 0.7857, 1.0, 0.8571, 1.0, 0.8571, 1.0, 0.7857, 1.0, 0.4286, 1.0, 0.5, 1.0, 0.5, 1.0, 0.4286, 1.0, 0.3571, 1.0, 0.4286, 1.0, 0.4286, 1.0, 0.3571, 1.0, 0.3454, 0.05198, 0.4218, 0.113, 0.4218, 0.113, 0.3454, 0.05198, 0.2857, 1.0, 0.3571, 1.0, 0.3571, 1.0, 0.2857, 1.0, -1.341e-07, 1.0, 0.07143, 1.0, 0.07143, 1.0, -1.341e-07, 1.0, 0.2143, 1.0, 0.2857, 1.0, 0.2857, 1.0, 0.2143, 1.0, 0.3541, 0.4662, 0.25, 0.49, 0.25, 0.4698, 0.3454, 0.448, 0.4376, 0.3996, 0.3541, 0.4662, 0.3454, 0.448, 0.4218, 0.387, 0.484, 0.3034, 0.4376, 0.3996, 0.4218, 0.387, 0.4643, 0.2989, 0.484, 0.1966, 0.484, 0.3034, 0.4643, 0.2989, 0.4643, 0.2011, 0.4376, 0.1004, 0.484, 0.1966, 0.4643, 0.2011, 0.4218, 0.113, 0.3541, 0.03377, 0.4376, 0.1004, 0.4218, 0.113, 0.3454, 0.05198, 0.25, 0.01, 0.3541, 0.03377, 0.3454, 0.05198, 0.25, 0.03022, 0.1459, 0.03377, 0.25, 0.01, 0.25, 0.03022, 0.1546, 0.05198, 0.06236, 0.1004, 0.1459, 0.03377, 0.1546, 0.05198, 0.07817, 0.113, 0.01602, 0.1966, 0.06236, 0.1004, 0.07817, 0.113, 0.03573, 0.2011, 0.01602, 0.3034, 0.01602, 0.1966, 0.03573, 0.2011, 0.03573, 0.2989, 0.06236, 0.3996, 0.01602, 0.3034, 0.03573, 0.2989, 0.07817, 0.387, 0.1459, 0.4662, 0.06236, 0.3996, 0.07817, 0.387, 0.1546, 0.448, 0.25, 0.49, 0.1459, 0.4662, 0.1546, 0.448, 0.25, 0.4698, 0.9286, 1.0, 1.0, 1.0, 1.0, 1.0, 0.9286, 1.0, 0.3454, 0.448, 0.25, 0.4698, 0.1546, 0.448, 0.07817, 0.387, 0.03573, 0.2989, 0.03573, 0.2011, 0.07817, 0.113, 0.1546, 0.05198, 0.25, 0.03022, 0.3454, 0.05198, 0.4218, 0.113, 0.4643, 0.2011, 0.4643, 0.2989, 0.4218, 0.387, 0.03573, 0.2989, 0.03573, 0.2011, 0.03573, 0.2011, 0.03573, 0.2989, 0.25, 0.4698, 0.1546, 0.448, 0.1546, 0.448, 0.25, 0.4698, 0.4643, 0.2011, 0.4643, 0.2989, 0.4643, 0.2989, 0.4643, 0.2011, 0.07817, 0.113, 0.1546, 0.05198, 0.1546, 0.05198, 0.07817, 0.113, 0.4218, 0.387, 0.3454, 0.448, 0.3454, 0.448, 0.4218, 0.387, 0.25, 0.03022, 0.3454, 0.05198, 0.3454, 0.05198, 0.25, 0.03022, 0.07817, 0.387, 0.03573, 0.2989, 0.03573, 0.2989, 0.07817, 0.387, 0.4218, 0.113, 0.4643, 0.2011, 0.4643, 0.2011, 0.4218, 0.113, 0.03573, 0.2011, 0.07817, 0.113, 0.07817, 0.113, 0.03573, 0.2011, 0.4643, 0.2989, 0.4218, 0.387, 0.4218, 0.387, 0.4643, 0.2989, 0.1546, 0.05198, 0.25, 0.03022, 0.25, 0.03022, 0.1546, 0.05198, 0.1546, 0.448, 0.07817, 0.387, 0.07817, 0.387, 0.1546, 0.448, 0.3454, 0.448, 0.25, 0.4698, 0.25, 0.4698, 0.3454, 0.448, 0.516, 0.3034, 0.516, 0.1966, 0.2143, 0.5, 0.1429, 0.5, 0.516, 0.1966, 0.5624, 0.1004, 0.2857, 0.5, 0.2143, 0.5, 0.5624, 0.1004, 0.6459, 0.03377, 0.3571, 0.5, 0.2857, 0.5, 0.6459, 0.03377, 0.75, 0.01, 0.4286, 0.5, 0.3571, 0.5, 0.75, 0.01, 0.8541, 0.03377, 0.5, 0.5, 0.4286, 0.5, 0.8541, 0.03377, 0.9376, 0.1004, 0.5714, 0.5, 0.5, 0.5, 0.9376, 0.1004, 0.984, 0.1966, 0.6429, 0.5, 0.5714, 0.5, 0.984, 0.1966, 0.984, 0.3034, 0.7143, 0.5, 0.6429, 0.5, 0.984, 0.3034, 0.9376, 0.3996, 0.7857, 0.5, 0.7143, 0.5, 0.9376, 0.3996, 0.8541, 0.4662, 0.8571, 0.5, 0.7857, 0.5, 0.8541, 0.4662, 0.75, 0.49, 0.9286, 0.5, 0.8571, 0.5, 0.75, 0.49, 0.6459, 0.4662, 1.0, 0.5, 0.9286, 0.5, 0.5276, 0.1725, 0.516, 0.1966, 0.516, 0.1966, 0.5276, 0.1725, 0.5392, 0.1485, 0.5276, 0.1725, 0.5276, 0.1725, 0.5392, 0.1485, 0.5508, 0.1244, 0.5392, 0.1485, 0.5392, 0.1485, 0.5508, 0.1244, 0.5624, 0.1004, 0.5508, 0.1244, 0.5508, 0.1244, 0.5624, 0.1004, 0.5832, 0.08371, 0.5624, 0.1004, 0.5624, 0.1004, 0.5832, 0.08371, 0.6041, 0.06706, 0.5832, 0.08371, 0.5832, 0.08371, 0.6041, 0.06706, 0.625, 0.05042, 0.6041, 0.06706, 0.6041, 0.06706, 0.625, 0.05042, 0.6459, 0.03377, 0.625, 0.05042, 0.625, 0.05042, 0.6459, 0.03377, 0.6782, 0.435, 0.5654, 0.3962, 0.5654, 0.3962, 0.6782, 0.435, 0.516, 0.2381, 0.516, 0.3034, 0.516, 0.3034, 0.516, 0.2381, 0.9376, 0.3996, 0.984, 0.3034, 0.984, 0.3034, 0.9376, 0.3996, 0.5654, 0.3962, 0.516, 0.2381, 0.516, 0.2381, 0.5654, 0.3962, 0.9494, 0.214, 0.9485, 0.2998, 0.9485, 0.2998, 0.9494, 0.214, 0.9376, 0.1004, 0.8541, 0.03377, 0.8541, 0.03377, 0.9376, 0.1004, 0.516, 0.3034, 0.5624, 0.3996, 0.5624, 0.3996, 0.516, 0.3034, 0.5624, 0.3996, 0.6459, 0.4662, 0.6459, 0.4662, 0.5624, 0.3996, 0.516, 0.3034, 0.516, 0.3034, 0.516, 0.3034, 0.516, 0.3034, 0.984, 0.3034, 0.984, 0.1966, 0.984, 0.1966, 0.984, 0.3034, 0.8429, 0.4323, 0.7595, 0.4522, 0.7595, 0.4522, 0.8429, 0.4323, 0.75, 0.01, 0.75, 0.01, 0.75, 0.01, 0.75, 0.01, 0.6459, 0.03377, 0.6849, 0.02485, 0.75, 0.01, 0.75, 0.01, 0.75, 0.01, 0.75, 0.01, 0.6459, 0.03377, 0.516, 0.3034, 0.4935, 0.2566, 0.516, 0.3034, 0.8541, 0.4662, 0.9376, 0.3996, 0.9106, 0.3779, 0.8429, 0.4323, 0.9376, 0.1004, 0.8541, 0.03377, 0.8514, 0.03914, 0.9144, 0.1384, 0.984, 0.1966, 0.9376, 0.1004, 0.9144, 0.1384, 0.9494, 0.214, 0.5624, 0.3996, 0.6459, 0.4662, 0.6782, 0.435, 0.5654, 0.3962, 0.6459, 0.4662, 0.75, 0.49, 0.7595, 0.4522, 0.6782, 0.435, 0.984, 0.3034, 0.984, 0.1966, 0.9494, 0.214, 0.9485, 0.2998, 0.9376, 0.3996, 0.984, 0.3034, 0.9485, 0.2998, 0.9106, 0.3779, 0.8541, 0.03377, 0.75, 0.01, 0.6849, 0.02485, 0.8514, 0.03914, 0.75, 0.49, 0.8541, 0.4662, 0.8429, 0.4323, 0.7595, 0.4522, 0.516, 0.3034, 0.5624, 0.3996, 0.5654, 0.3962, 0.516, 0.2381, 0.8514, 0.03914, 0.9144, 0.1384, 0.9144, 0.1384, 0.8514, 0.03914, 0.9485, 0.2998, 0.9106, 0.3779, 0.9106, 0.3779, 0.9485, 0.2998, 0.6459, 0.4662, 0.75, 0.49, 0.75, 0.49, 0.6459, 0.4662, 0.8541, 0.03377, 0.75, 0.01, 0.75, 0.01, 0.8541, 0.03377, 0.8541, 0.4662, 0.9376, 0.3996, 0.9376, 0.3996, 0.8541, 0.4662, 0.75, 0.01, 0.6849, 0.02485, 0.6849, 0.02485, 0.75, 0.01, 0.984, 0.1966, 0.9376, 0.1004, 0.9376, 0.1004, 0.984, 0.1966, 0.6849, 0.02485, 0.8514, 0.03914, 0.8514, 0.03914, 0.6849, 0.02485, 0.7595, 0.4522, 0.6782, 0.435, 0.6782, 0.435, 0.7595, 0.4522, 0.9144, 0.1384, 0.9494, 0.214, 0.9494, 0.214, 0.9144, 0.1384, 0.75, 0.49, 0.8541, 0.4662, 0.8541, 0.4662, 0.75, 0.49, 0.9106, 0.3779, 0.8429, 0.4323, 0.8429, 0.4323, 0.9106, 0.3779, 0.7595, 0.4522, 0.8429, 0.4323, 0.9106, 0.3779, 0.9485, 0.2998, 0.9494, 0.214, 0.9144, 0.1384, 0.8514, 0.03914, 0.6849, 0.02485, 0.6459, 0.03377, 0.5624, 0.1004, 0.516, 0.1966, 0.516, 0.2381, 0.5654, 0.3962, 0.6782, 0.435, 0.7595, 0.4522, 0.8429, 0.4323, 0.8429, 0.4323, 0.7595, 0.4522, 0.9485, 0.2998, 0.9494, 0.214, 0.9494, 0.214, 0.9485, 0.2998, 0.516, 0.2381, 0.5654, 0.3962, 0.5654, 0.3962, 0.516, 0.2381, 0.5654, 0.3962, 0.6782, 0.435, 0.6782, 0.435, 0.5654, 0.3962, 0.6849, 0.02485, 0.6459, 0.03377, 0.6459, 0.03377, 0.6849, 0.02485, 0.5624, 0.1004, 0.516, 0.1966, 0.516, 0.1966, 0.5624, 0.1004, 0.9144, 0.1384, 0.8514, 0.03914, 0.8514, 0.03914, 0.9144, 0.1384, 0.9106, 0.3779, 0.9485, 0.2998, 0.9485, 0.2998, 0.9106, 0.3779, 0.516, 0.1966, 0.516, 0.2381, 0.516, 0.2381, 0.516, 0.1966, 0.8514, 0.03914, 0.6849, 0.02485, 0.6849, 0.02485, 0.8514, 0.03914, 0.6782, 0.435, 0.7595, 0.4522, 0.7595, 0.4522, 0.6782, 0.435, 0.9494, 0.214, 0.9144, 0.1384, 0.9144, 0.1384, 0.9494, 0.214, 0.8429, 0.4323, 0.9106, 0.3779, 0.9106, 0.3779, 0.8429, 0.4323, 0.5936, 0.07547, 0.5744, 0.09073, 0.5624, 0.1004, 0.5572, 0.1111, 0.5613, 0.1026, 0.5624, 0.1004, 0.5936, 0.07547, 0.5716, 0.09296, 0.5572, 0.1111, 0.545, 0.1364, 0.5624, 0.1004, 0.545, 0.1364, 0.516, 0.1966, 0.516, 0.1966, 0.5624, 0.1004, 0.25, 0.49, 0.3541, 0.4662, 0.4376, 0.3996, 0.484, 0.3034, 0.484, 0.1966, 0.4376, 0.1004, 0.3541, 0.03377, 0.25, 0.01, 0.1459, 0.03377, 0.06236, 0.1004, 0.01602, 0.1966, 0.01602, 0.3034, 0.06236, 0.3996, 0.1459, 0.4662, 0.2857, 0.5, 0.2143, 0.5, 0.2143, 0.5, 0.2857, 0.5, 0.484, 0.3034, 0.484, 0.1966, 0.484, 0.1966, 0.484, 0.3034, 0.4286, 0.5, 0.3571, 0.5, 0.3571, 0.5, 0.4286, 0.5, 0.07143, 0.5, -1.341e-07, 0.5, -1.341e-07, 0.5, 0.07143, 0.5, 0.9286, 0.5, 0.8571, 0.5, 0.8571, 0.5, 0.9286, 0.5, 0.5714, 0.5, 0.5, 0.5, 0.5, 0.5, 0.5714, 0.5, 0.2143, 0.5, 0.1429, 0.5, 0.1429, 0.5, 0.2143, 0.5, 0.7143, 0.5, 0.6429, 0.5, 0.6429, 0.5, 0.7143, 0.5, 0.3571, 0.5, 0.2857, 0.5, 0.2857, 0.5, 0.3571, 0.5, 0.8571, 0.5, 0.7857, 0.5, 0.7857, 0.5, 0.8571, 0.5, 0.5, 0.5, 0.4286, 0.5, 0.4286, 0.5, 0.5, 0.5, 1.0, 0.5, 0.9286, 0.5, 0.9286, 0.5, 1.0, 0.5, 0.1429, 0.5, 0.07143, 0.5, 0.07143, 0.5, 0.1429, 0.5])
me_cylinder_001.materials.append(mat_material_001)
me_cylinder_001.update()

# ---- objects
ob_cylinder = bpy.data.objects.new('Cylinder', me_cylinder_001)

# ---- transforms, parenting, visibility, modifiers, constraints
ob_cylinder.location = (0.0, 1.134e-07, 0.2565)
ob_cylinder.rotation_euler = (0.0, 1.571, 0.0)
ob_cylinder.scale = (-0.09463, -0.09463, -0.09463)
_m = ob_cylinder.modifiers.new('Mirror', 'MIRROR')
_m.use_axis = (False, False, False)

# ---- collection membership
col_collection.objects.link(ob_cylinder)

# ---- scene / render settings (as saved in the file)
scene.frame_start = 1; scene.frame_end = 250; scene.frame_set(1)
scene.render.engine = 'BLENDER_EEVEE_NEXT'
scene.cycles.sampling_pattern = 'TABULATED_SOBOL'
scene.cycles.use_light_tree = False
scene.view_settings.view_transform = 'Filmic'
bpy.context.view_layer.update()

# ---- added for rendering (the .blend has no active camera and no usable light): camera, sun
cam_auto = bpy.data.cameras.new('AutoCamera')
cam_auto.lens = 50.0
cam_auto.sensor_width = 36.0
cam_auto.clip_end = 1000.0
ob_auto_camera = bpy.data.objects.new('AutoCamera', cam_auto)
scene.collection.objects.link(ob_auto_camera)
ob_auto_camera.location = (4.72658, -6.06534, 4.69042)
ob_auto_camera.rotation_euler = (1.09748, -7.21219e-08, 0.694738)
scene.camera = ob_auto_camera
light_auto_sun = bpy.data.lights.new('AutoSun', 'SUN')
light_auto_sun.energy = 3.0
light_auto_sun.angle = 0.0523599
ob_auto_sun = bpy.data.objects.new('AutoSun', light_auto_sun)
scene.collection.objects.link(ob_auto_sun)
ob_auto_sun.rotation_euler = (0.872665, 0.174533, 0.523599)
bpy.context.view_layer.update()
